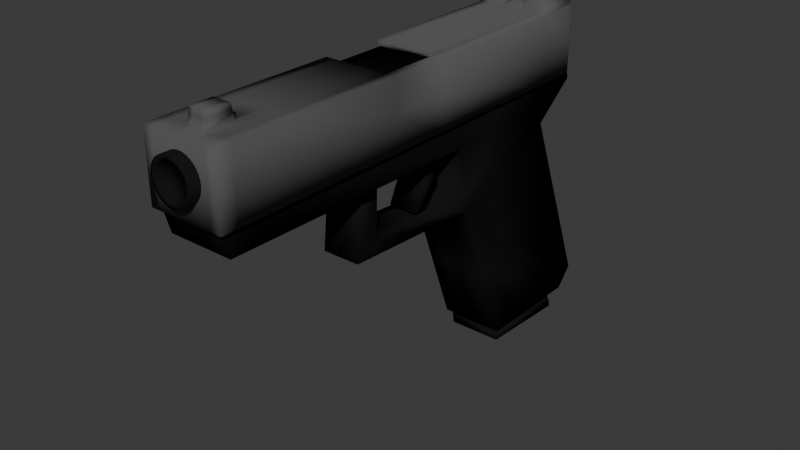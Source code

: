 # Source: plastic.blend  (saved by Blender 4.1.24; exported with 4.5.12 LTS)
import bpy
from mathutils import Matrix  # noqa: F401  (used for matrix-valued properties, if any)

bpy.ops.wm.read_factory_settings(use_empty=True)
scene = bpy.context.scene
scene.name = 'Scene'

# ---- collections
col_handgun = bpy.data.collections.new('Handgun'); scene.collection.children.link(col_handgun)

# ---- materials (node trees are filled in below, after node groups)
mat_handgun_material_1 = bpy.data.materials.new('Handgun Material 1')
mat_handgun_material_1.use_transparent_shadow = False
mat_handgun_material_1.diffuse_color = (0.01, 0.01, 0.01, 1.0)
mat_handgun_material_1.roughness = 0.5
mat_handgun_material_1.specular_intensity = 1.0
mat_handgun_material_1.metallic = 0.5
mat_handgun_material_2 = bpy.data.materials.new('Handgun Material 2')
mat_handgun_material_2.use_transparent_shadow = False
mat_handgun_material_2.diffuse_color = (0.1, 0.1, 0.1, 1.0)
mat_handgun_material_2.roughness = 0.5
mat_handgun_material_2.specular_intensity = 1.0
mat_handgun_material_2.metallic = 0.5
mat_handgun_material_3 = bpy.data.materials.new('Handgun Material 3')
mat_handgun_material_3.use_transparent_shadow = False
mat_handgun_material_3.roughness = 0.0
mat_handgun_material_3.specular_intensity = 0.0

# ---- material node trees

# ---- world
world_world = bpy.data.worlds.new('World'); scene.world = world_world
world_world.use_nodes = True; world_world.node_tree.nodes.clear()
_N = world_world.node_tree.nodes; _L = world_world.node_tree.links
n0 = _N.new('ShaderNodeOutputWorld'); n0.name = 'World Output'; n0.location = (300, 300)
n1 = _N.new('ShaderNodeBackground'); n1.name = 'Background'; n1.location = (10, 300)
n1.inputs[0].default_value = (0.05088, 0.05088, 0.05088, 1.0)
_L.new(n1.outputs[0], n0.inputs[0])
n0.is_active_output = True
world_world.color = (0.05088, 0.05088, 0.05088)
world_world.use_sun_shadow = False
world_world.sun_shadow_jitter_overblur = 0.0

# ---- meshes
me_cube = bpy.data.meshes.new('Cube')
me_cube.from_pydata([(0.2694, 1.466, 0.5474), (0.2694, 1.946, -1.209), (0.2694, 0.4906, 0.1259), (0.2694, 0.98, -1.2), (-0.2694, 1.466, 0.5474), (-0.2694, 1.946, -1.209), (-0.2694, 0.4906, 0.1259), (-0.2694, 0.98, -1.2), (0.2694, 2.094, -1.045), (-0.2694, 0.7432, -0.5608), (0.2694, 0.7432, -0.5608), (-0.2694, 2.094, -1.045), (0.2694, 0.3851, 0.679), (-0.2694, 0.3851, 0.679), (0.2694, 1.836, 0.8356), (-0.2694, 1.836, 0.8356), (-0.2694, 0.3773, 0.3012), (-0.2694, 1.592, 0.6447), (0.2694, 1.592, 0.6447), (0.2694, 0.4818, 0.3044), (0.1605, 0.2421, 0.05612), (-0.1605, 0.2421, 0.05612), (0.1605, 0.2174, 0.1809), (-0.1605, 0.2174, 0.1809), (0.1605, -0.6488, 0.1013), (-0.1605, -0.6488, 0.1013), (0.1605, -0.4413, 0.226), (-0.1605, -0.4413, 0.226), (0.1605, -0.5867, 0.7106), (-0.1605, -0.5867, 0.7106), (0.1605, -0.432, 0.714), (-0.1605, -0.432, 0.714), (0.2694, 0.2289, 1.423), (-0.2694, 0.2289, 1.423), (0.2694, 1.765, 1.41), (-0.2694, 1.765, 1.41), (-0.2694, 0.2543, 0.9911), (-0.2694, 1.792, 0.9948), (0.2694, 0.2543, 0.9911), (0.2694, 1.792, 0.9948), (0.2694, -1.895, 0.7083), (-0.2694, -1.895, 0.7083), (0.2694, -1.961, 1.42), (-0.2694, -1.961, 1.42), (-0.2694, -1.973, 0.9887), (0.2694, -1.973, 0.9887), (-0.2694, 1.284, -1.203), (0.2694, 0.7979, 0.2587), (-0.2694, 0.7979, 0.2587), (0.2694, 1.284, -1.203), (0.2694, 1.169, -0.7135), (-0.2694, 1.169, -0.7135), (0.2694, 0.8423, 0.7283), (-0.2694, 0.8423, 0.7283), (0.2694, 0.8315, 0.4116), (-0.2694, 0.76, 0.4095), (0.2694, 0.7777, 1.419), (-0.2694, 0.7777, 1.419), (0.2694, 0.8037, 0.9923), (-0.2694, 0.8037, 0.9923), (4.587e-11, 1.946, -1.209), (4.587e-11, 0.4906, 0.1259), (4.587e-11, 0.98, -1.2), (4.587e-11, 1.466, 0.5474), (4.587e-11, 2.094, -1.045), (4.587e-11, 0.7432, -0.5608), (4.587e-11, 0.3851, 0.679), (4.587e-11, 1.836, 0.8356), (4.587e-11, 0.4296, 0.3028), (4.587e-11, 1.592, 0.6447), (4.587e-11, 0.2421, 0.05612), (4.587e-11, 0.2174, 0.1809), (4.587e-11, -0.6488, 0.1013), (4.587e-11, -0.4413, 0.226), (4.587e-11, -0.5867, 0.7106), (4.587e-11, -0.432, 0.714), (0.2685, 0.2289, 1.423), (4.587e-11, 1.765, 1.41), (4.587e-11, 1.792, 0.9948), (4.587e-11, -1.895, 0.7083), (4.587e-11, -1.961, 1.42), (4.587e-11, -1.973, 0.9887), (0.2685, 0.7777, 1.419), (4.587e-11, 1.284, -1.203), (0.2685, 0.2543, 0.9911), (0.2685, 0.8037, 0.9923), (0.2694, -1.548, 0.9892), (0.2694, -1.46, 0.7027), (-0.2694, -1.46, 0.7027), (-0.2694, -1.548, 0.9892), (0.2694, -1.543, 1.421), (-0.2694, -1.543, 1.421), (4.587e-11, -1.543, 1.421), (4.587e-11, -1.46, 0.7027), (0.2694, -1.76, 0.989), (-0.2694, -1.678, 0.7055), (0.2694, -1.752, 1.42), (4.587e-11, -1.752, 1.42), (4.587e-11, -1.678, 0.7055), (0.2694, -1.678, 0.7055), (-0.2694, -1.76, 0.989), (-0.2694, -1.752, 1.42), (-0.1347, 1.946, -1.209), (-0.1347, 0.4906, 0.1259), (-0.1347, 0.7432, -0.5608), (-0.1347, 0.3851, 0.679), (-0.1347, 0.4034, 0.302), (-0.1347, 0.2421, 0.05612), (-0.1347, 0.2174, 0.1809), (-0.1347, -0.6488, 0.1013), (-0.1347, -0.4413, 0.226), (-0.1347, -0.5867, 0.7106), (-0.1347, -0.432, 0.714), (-0.1347, 0.2289, 1.423), (-0.1347, -1.895, 0.7083), (-0.1347, -1.961, 1.42), (-0.1347, -1.973, 0.9887), (-0.1347, 1.284, -1.203), (-0.1347, 0.98, -1.2), (-0.1347, 1.466, 0.5474), (-0.1347, 2.094, -1.045), (-0.1347, 1.836, 0.8356), (-0.1347, 1.592, 0.6447), (-0.1347, 1.765, 1.41), (-0.1347, 1.792, 0.9948), (-0.1347, 0.7777, 1.419), (-0.1347, -1.46, 0.7027), (-0.1347, -1.543, 1.421), (-0.1347, -1.678, 0.7055), (-0.1347, -1.752, 1.42)], [], [(55, 16, 13, 53), (104, 103, 6, 9), (51, 48, 4, 11), (83, 49, 3, 62), (50, 47, 2, 10), (64, 63, 0, 8), (60, 64, 8, 1), (49, 50, 10, 3), (46, 51, 11, 5), (118, 104, 9, 7), (85, 84, 38, 58), (54, 18, 14, 52), (122, 17, 15, 121), (68, 19, 12, 66), (2, 19, 22, 20), (119, 4, 17, 122), (47, 0, 18, 54), (48, 6, 16, 55), (23, 21, 25, 27), (106, 16, 23, 108), (61, 2, 20, 70), (16, 6, 21, 23), (27, 25, 29, 31), (70, 20, 24, 72), (108, 23, 27, 110), (20, 22, 26, 24), (74, 28, 30, 75), (72, 24, 28, 74), (110, 27, 31, 112), (24, 26, 30, 28), (32, 38, 84, 36, 33, 113, 76), (100, 95, 41, 44), (124, 37, 35, 123), (58, 39, 34, 56), (52, 14, 39, 58), (121, 15, 37, 124), (99, 94, 45, 40), (53, 13, 36, 59), (81, 45, 42, 80), (79, 40, 45, 81), (94, 96, 42, 45), (98, 99, 40, 79), (101, 100, 44, 43), (129, 101, 43, 115), (15, 53, 59, 37), (12, 52, 58, 38), (38, 58, 56, 32), (123, 35, 57, 125), (4, 48, 55, 17), (2, 47, 54, 19), (19, 54, 52, 12), (37, 59, 57, 35), (7, 9, 51, 46), (1, 8, 50, 49), (8, 0, 47, 50), (60, 1, 49, 83), (9, 6, 48, 51), (17, 55, 53, 15), (102, 60, 83, 117), (34, 77, 82, 56), (96, 97, 80, 42), (128, 98, 79, 114), (114, 79, 81, 116), (116, 81, 80, 115), (14, 67, 78, 39), (39, 78, 77, 34), (56, 82, 76, 32), (26, 73, 75, 30), (109, 72, 74, 111), (111, 74, 75, 112), (22, 71, 73, 26), (107, 70, 72, 109), (103, 61, 70, 107), (19, 68, 71, 22), (0, 63, 69, 18), (106, 68, 66, 105), (18, 69, 67, 14), (3, 10, 65, 62), (102, 120, 64, 60), (120, 119, 63, 64), (117, 83, 62, 118), (10, 2, 61, 65), (58, 56, 82, 125, 57, 59, 85), (59, 36, 84, 85), (84, 76, 82, 85), (105, 66, 93, 126), (32, 76, 92, 90), (113, 33, 91, 127), (33, 36, 89, 91), (66, 12, 87, 93), (38, 32, 90, 86), (12, 38, 86, 87), (36, 13, 88, 89), (126, 93, 98, 128), (90, 92, 97, 96), (127, 91, 101, 129), (91, 89, 100, 101), (93, 87, 99, 98), (86, 90, 96, 94), (87, 86, 94, 99), (89, 88, 95, 100), (92, 127, 129, 97), (88, 126, 128, 95), (76, 113, 127, 92), (13, 105, 126, 88), (46, 117, 118, 7), (11, 4, 119, 120), (5, 11, 120, 102), (16, 106, 105, 13), (6, 103, 107, 21), (21, 107, 109, 25), (29, 111, 112, 31), (25, 109, 111, 29), (44, 116, 115, 43), (41, 114, 116, 44), (95, 128, 114, 41), (5, 102, 117, 46), (77, 123, 125, 82), (97, 129, 115, 80), (67, 121, 124, 78), (78, 124, 123, 77), (73, 110, 112, 75), (71, 108, 110, 73), (68, 106, 108, 71), (63, 119, 122, 69), (69, 122, 121, 67), (62, 65, 104, 118), (65, 61, 103, 104)])
me_cube.polygons.foreach_set('use_smooth', [True] * 128)
_uv = me_cube.uv_layers.new(name='UVMap')
_uv.uv.foreach_set('vector', [0.625, 0.07878, 0.625, 0.0, 0.625, 0.0, 0.625, 0.07878, 0.5, 0.9375, 0.625, 0.9375, 0.625, 1.0, 0.5, 1.0, 0.5, 0.07878, 0.625, 0.07878, 0.625, 0.25, 0.5, 0.25, 0.25, 0.6712, 0.375, 0.6712, 0.375, 0.75, 0.25, 0.75, 0.5, 0.6712, 0.625, 0.6712, 0.625, 0.75, 0.5, 0.75, 0.5, 0.375, 0.625, 0.375, 0.625, 0.5, 0.5, 0.5, 0.375, 0.375, 0.5, 0.375, 0.5, 0.5, 0.375, 0.5, 0.375, 0.6712, 0.5, 0.6712, 0.5, 0.75, 0.375, 0.75, 0.375, 0.07878, 0.5, 0.07878, 0.5, 0.25, 0.375, 0.25, 0.375, 0.9375, 0.5, 0.9375, 0.5, 1.0, 0.375, 1.0, 0.625, 0.375, 0.3125, 0.375, 0.625, 0.75, 0.625, 0.6712, 0.625, 0.6712, 0.625, 0.5, 0.625, 0.5, 0.625, 0.6712, 0.625, 0.3125, 0.625, 0.25, 0.625, 0.25, 0.625, 0.3125, 0.625, 0.875, 0.625, 0.75, 0.625, 0.75, 0.625, 0.875, 0.625, 0.75, 0.625, 0.75, 0.625, 0.75, 0.625, 0.75, 0.625, 0.3125, 0.625, 0.25, 0.625, 0.25, 0.625, 0.3125, 0.625, 0.6712, 0.625, 0.5, 0.625, 0.5, 0.625, 0.6712, 0.625, 0.07878, 0.625, 0.0, 0.625, 0.0, 0.625, 0.07878, 0.625, 0.0, 0.625, 0.0, 0.625, 0.0, 0.625, 0.0, 0.625, 0.9375, 0.625, 1.0, 0.625, 1.0, 0.625, 0.9375, 0.625, 0.875, 0.625, 0.75, 0.625, 0.75, 0.625, 0.875, 0.625, 0.0, 0.625, 0.0, 0.625, 0.0, 0.625, 0.0, 0.625, 0.0, 0.625, 0.0, 0.625, 0.0, 0.625, 0.0, 0.625, 0.875, 0.625, 0.75, 0.625, 0.75, 0.625, 0.875, 0.625, 0.9375, 0.625, 1.0, 0.625, 1.0, 0.625, 0.9375, 0.625, 0.75, 0.625, 0.75, 0.625, 0.75, 0.625, 0.75, 0.625, 0.875, 0.625, 0.75, 0.625, 0.75, 0.625, 0.875, 0.625, 0.875, 0.625, 0.75, 0.625, 0.75, 0.625, 0.875, 0.625, 0.9375, 0.625, 1.0, 0.625, 1.0, 0.625, 0.9375, 0.625, 0.75, 0.625, 0.75, 0.625, 0.75, 0.625, 0.75, 0.0, 0.0, 0.0, 0.0, 0.0, 0.0, 0.0, 0.0, 0.0, 0.0, 0.0, 0.0, 0.0, 0.0, 0.625, 0.0, 0.625, 0.0, 0.625, 0.0, 0.625, 0.0, 0.625, 0.3125, 0.625, 0.25, 0.625, 0.25, 0.625, 0.3125, 0.625, 0.6712, 0.625, 0.5, 0.625, 0.5, 0.625, 0.6712, 0.625, 0.6712, 0.625, 0.5, 0.625, 0.5, 0.625, 0.6712, 0.625, 0.3125, 0.625, 0.25, 0.625, 0.25, 0.625, 0.3125, 0.625, 0.75, 0.625, 0.75, 0.625, 0.75, 0.625, 0.75, 0.625, 0.07878, 0.625, 0.0, 0.625, 0.0, 0.625, 0.07878, 0.625, 0.875, 0.625, 0.75, 0.625, 0.75, 0.625, 0.875, 0.625, 0.875, 0.625, 0.75, 0.625, 0.75, 0.625, 0.875, 0.625, 0.75, 0.625, 0.75, 0.625, 0.75, 0.625, 0.75, 0.625, 0.875, 0.625, 0.75, 0.625, 0.75, 0.625, 0.875, 0.625, 0.0, 0.625, 0.0, 0.625, 0.0, 0.625, 0.0, 0.8125, 0.75, 0.875, 0.75, 0.875, 0.75, 0.8125, 0.75, 0.625, 0.25, 0.625, 0.07878, 0.625, 0.07878, 0.625, 0.25, 0.625, 0.75, 0.625, 0.6712, 0.625, 0.6712, 0.625, 0.75, 0.625, 0.75, 0.625, 0.6712, 0.625, 0.6712, 0.625, 0.75, 0.8125, 0.5, 0.875, 0.5, 0.875, 0.6712, 0.8125, 0.6712, 0.625, 0.25, 0.625, 0.07878, 0.625, 0.07878, 0.625, 0.25, 0.625, 0.75, 0.625, 0.6712, 0.625, 0.6712, 0.625, 0.75, 0.625, 0.75, 0.625, 0.6712, 0.625, 0.6712, 0.625, 0.75, 0.625, 0.25, 0.625, 0.07878, 0.625, 0.07878, 0.625, 0.25, 0.375, 0.0, 0.5, 0.0, 0.5, 0.07878, 0.375, 0.07878, 0.375, 0.5, 0.5, 0.5, 0.5, 0.6712, 0.375, 0.6712, 0.5, 0.5, 0.625, 0.5, 0.625, 0.6712, 0.5, 0.6712, 0.25, 0.5, 0.375, 0.5, 0.375, 0.6712, 0.25, 0.6712, 0.5, 0.0, 0.625, 0.0, 0.625, 0.07878, 0.5, 0.07878, 0.625, 0.25, 0.625, 0.07878, 0.625, 0.07878, 0.625, 0.25, 0.1875, 0.5, 0.25, 0.5, 0.25, 0.6712, 0.1875, 0.6712, 0.625, 0.5, 0.75, 0.5, 0.75, 0.6712, 0.625, 0.6712, 0.625, 0.75, 0.75, 0.75, 0.75, 0.75, 0.625, 0.75, 0.625, 0.9375, 0.625, 0.875, 0.625, 0.875, 0.625, 0.9375, 0.625, 0.9375, 0.625, 0.875, 0.625, 0.875, 0.625, 0.9375, 0.625, 0.9375, 0.625, 0.875, 0.625, 0.875, 0.625, 0.9375, 0.625, 0.5, 0.625, 0.375, 0.625, 0.375, 0.625, 0.5, 0.625, 0.5, 0.625, 0.375, 0.625, 0.375, 0.625, 0.5, 0.625, 0.6712, 0.75, 0.6712, 0.75, 0.75, 0.625, 0.75, 0.625, 0.75, 0.625, 0.875, 0.625, 0.875, 0.625, 0.75, 0.625, 0.9375, 0.625, 0.875, 0.625, 0.875, 0.625, 0.9375, 0.625, 0.9375, 0.625, 0.875, 0.625, 0.875, 0.625, 0.9375, 0.625, 0.75, 0.625, 0.875, 0.625, 0.875, 0.625, 0.75, 0.625, 0.9375, 0.625, 0.875, 0.625, 0.875, 0.625, 0.9375, 0.625, 0.9375, 0.625, 0.875, 0.625, 0.875, 0.625, 0.9375, 0.625, 0.75, 0.625, 0.875, 0.625, 0.875, 0.625, 0.75, 0.625, 0.5, 0.625, 0.375, 0.625, 0.375, 0.625, 0.5, 0.625, 0.9375, 0.625, 0.875, 0.625, 0.875, 0.625, 0.9375, 0.625, 0.5, 0.625, 0.375, 0.625, 0.375, 0.625, 0.5, 0.375, 0.75, 0.5, 0.75, 0.5, 0.875, 0.375, 0.875, 0.375, 0.3125, 0.5, 0.3125, 0.5, 0.375, 0.375, 0.375, 0.5, 0.3125, 0.625, 0.3125, 0.625, 0.375, 0.5, 0.375, 0.1875, 0.6712, 0.25, 0.6712, 0.25, 0.75, 0.1875, 0.75, 0.5, 0.75, 0.625, 0.75, 0.625, 0.875, 0.5, 0.875, 0.0, 0.0, 0.0, 0.0, 0.0, 0.0, 0.0, 0.0, 0.0, 0.0, 0.0, 0.0, 0.0, 0.0, 0.625, 0.07878, 0.0, 0.0, 0.3125, 0.375, 0.625, 0.375, 0.3125, 0.375, 0.75, 0.75, 0.75, 0.6712, 0.625, 0.375, 0.625, 0.9375, 0.625, 0.875, 0.625, 0.875, 0.625, 0.9375, 0.625, 0.75, 0.75, 0.75, 0.75, 0.75, 0.625, 0.75, 0.8125, 0.75, 0.875, 0.75, 0.875, 0.75, 0.8125, 0.75, 0.625, 0.0, 0.625, 0.0, 0.625, 0.0, 0.625, 0.0, 0.625, 0.875, 0.625, 0.75, 0.625, 0.75, 0.625, 0.875, 0.625, 0.75, 0.625, 0.75, 0.625, 0.75, 0.625, 0.75, 0.625, 0.75, 0.625, 0.75, 0.625, 0.75, 0.625, 0.75, 0.625, 0.0, 0.625, 0.0, 0.625, 0.0, 0.625, 0.0, 0.625, 0.9375, 0.625, 0.875, 0.625, 0.875, 0.625, 0.9375, 0.625, 0.75, 0.75, 0.75, 0.75, 0.75, 0.625, 0.75, 0.8125, 0.75, 0.875, 0.75, 0.875, 0.75, 0.8125, 0.75, 0.625, 0.0, 0.625, 0.0, 0.625, 0.0, 0.625, 0.0, 0.625, 0.875, 0.625, 0.75, 0.625, 0.75, 0.625, 0.875, 0.625, 0.75, 0.625, 0.75, 0.625, 0.75, 0.625, 0.75, 0.625, 0.75, 0.625, 0.75, 0.625, 0.75, 0.625, 0.75, 0.625, 0.0, 0.625, 0.0, 0.625, 0.0, 0.625, 0.0, 0.75, 0.75, 0.8125, 0.75, 0.8125, 0.75, 0.75, 0.75, 0.625, 1.0, 0.625, 0.9375, 0.625, 0.9375, 0.625, 1.0, 0.75, 0.75, 0.8125, 0.75, 0.8125, 0.75, 0.75, 0.75, 0.625, 1.0, 0.625, 0.9375, 0.625, 0.9375, 0.625, 1.0, 0.125, 0.6712, 0.1875, 0.6712, 0.1875, 0.75, 0.125, 0.75, 0.5, 0.25, 0.625, 0.25, 0.625, 0.3125, 0.5, 0.3125, 0.375, 0.25, 0.5, 0.25, 0.5, 0.3125, 0.375, 0.3125, 0.625, 1.0, 0.625, 0.9375, 0.625, 0.9375, 0.625, 1.0, 0.625, 1.0, 0.625, 0.9375, 0.625, 0.9375, 0.625, 1.0, 0.625, 1.0, 0.625, 0.9375, 0.625, 0.9375, 0.625, 1.0, 0.625, 1.0, 0.625, 0.9375, 0.625, 0.9375, 0.625, 1.0, 0.625, 1.0, 0.625, 0.9375, 0.625, 0.9375, 0.625, 1.0, 0.625, 1.0, 0.625, 0.9375, 0.625, 0.9375, 0.625, 1.0, 0.625, 1.0, 0.625, 0.9375, 0.625, 0.9375, 0.625, 1.0, 0.625, 1.0, 0.625, 0.9375, 0.625, 0.9375, 0.625, 1.0, 0.125, 0.5, 0.1875, 0.5, 0.1875, 0.6712, 0.125, 0.6712, 0.75, 0.5, 0.8125, 0.5, 0.8125, 0.6712, 0.75, 0.6712, 0.75, 0.75, 0.8125, 0.75, 0.8125, 0.75, 0.75, 0.75, 0.625, 0.375, 0.625, 0.3125, 0.625, 0.3125, 0.625, 0.375, 0.625, 0.375, 0.625, 0.3125, 0.625, 0.3125, 0.625, 0.375, 0.625, 0.875, 0.625, 0.9375, 0.625, 0.9375, 0.625, 0.875, 0.625, 0.875, 0.625, 0.9375, 0.625, 0.9375, 0.625, 0.875, 0.625, 0.875, 0.625, 0.9375, 0.625, 0.9375, 0.625, 0.875, 0.625, 0.375, 0.625, 0.3125, 0.625, 0.3125, 0.625, 0.375, 0.625, 0.375, 0.625, 0.3125, 0.625, 0.3125, 0.625, 0.375, 0.375, 0.875, 0.5, 0.875, 0.5, 0.9375, 0.375, 0.9375, 0.5, 0.875, 0.625, 0.875, 0.625, 0.9375, 0.5, 0.9375])
me_cube.materials.append(mat_handgun_material_1)
me_cube.use_mirror_vertex_groups = False
me_cube.update()
me_cube_001 = bpy.data.meshes.new('Cube.001')
me_cube_001.from_pydata([(-0.1258, 0.04307, 0.2258), (-0.1258, 0.1388, 0.6931), (-0.1258, 0.1622, 0.2436), (-0.1258, 0.3301, 0.6931), (0.1258, 0.04307, 0.2258), (0.1258, 0.1388, 0.6931), (0.1258, 0.1622, 0.2436), (0.1258, 0.3301, 0.6931), (-0.1258, 0.1402, 0.4298), (-0.1258, 0.2967, 0.4222), (0.1258, 0.2967, 0.4222), (0.1258, 0.1402, 0.4298)], [], [(8, 1, 3, 9), (9, 3, 7, 10), (10, 7, 5, 11), (11, 5, 1, 8), (2, 6, 4, 0), (7, 3, 1, 5), (4, 11, 8, 0), (6, 10, 11, 4), (2, 9, 10, 6), (0, 8, 9, 2)])
me_cube_001.polygons.foreach_set('use_smooth', [True] * 10)
_uv = me_cube_001.uv_layers.new(name='UVMap')
_uv.uv.foreach_set('vector', [0.5, 0.0, 0.625, 0.0, 0.625, 0.25, 0.5, 0.25, 0.5, 0.25, 0.625, 0.25, 0.625, 0.5, 0.5, 0.5, 0.5, 0.5, 0.625, 0.5, 0.625, 0.75, 0.5, 0.75, 0.5, 0.75, 0.625, 0.75, 0.625, 1.0, 0.5, 1.0, 0.125, 0.5, 0.375, 0.5, 0.375, 0.75, 0.125, 0.75, 0.625, 0.5, 0.875, 0.5, 0.875, 0.75, 0.625, 0.75, 0.375, 0.75, 0.5, 0.75, 0.5, 1.0, 0.375, 1.0, 0.375, 0.5, 0.5, 0.5, 0.5, 0.75, 0.375, 0.75, 0.375, 0.25, 0.5, 0.25, 0.5, 0.5, 0.375, 0.5, 0.375, 0.0, 0.5, 0.0, 0.5, 0.25, 0.375, 0.25])
me_cube_001.materials.append(mat_handgun_material_1)
me_cube_001.update()
me_cube_002 = bpy.data.meshes.new('Cube.002')
me_cube_002.from_pydata([(-0.3117, -1.992, 0.912), (-0.3117, -1.992, 1.467), (-0.3117, 1.751, 0.912), (-0.3117, 1.751, 1.467), (0.3117, -1.992, 0.912), (0.3117, -1.992, 1.467), (0.3117, 1.751, 0.912), (0.3117, 1.751, 1.467), (0.0, 1.751, 1.467), (0.0, -1.992, 0.912), (0.0, -1.992, 1.467), (-0.3117, -0.4084, 0.912), (-0.3117, -0.4084, 1.467), (0.3117, -0.4084, 0.912), (0.3117, -0.4084, 1.467), (0.0, -0.4084, 1.467), (-0.3117, 1.388, 1.467), (0.3117, 1.388, 0.912), (-0.3117, 1.388, 0.912), (0.3117, 1.388, 1.467), (0.0, 1.388, 1.467), (-0.3117, 1.747, 1.467), (0.3117, 1.747, 0.912), (-0.3117, 1.747, 0.912), (0.3117, 1.747, 1.467), (0.0, 1.747, 1.467), (0.1559, 1.751, 1.467), (0.1559, -1.992, 0.912), (0.2694, 0.2289, 1.423), (-0.2694, 0.2289, 1.423), (0.1559, -1.992, 1.467), (0.1559, -0.4084, 1.467), (-0.2694, 0.2543, 0.9911), (0.1559, 1.388, 1.467), (0.2694, 0.2543, 0.9911), (0.1559, 1.747, 1.467), (-0.1559, -1.992, 1.467), (0.2694, -1.961, 1.42), (-0.1559, 1.751, 1.467), (-0.2694, -1.961, 1.42), (-0.1559, -1.992, 0.912), (-0.2694, -1.973, 0.9887), (0.2694, -1.973, 0.9887), (-0.1559, -0.4084, 1.467), (-0.1559, 1.388, 1.467), (-0.1559, 1.747, 1.467), (0.07793, -1.992, 1.467), (0.07793, 1.751, 1.467), (0.2694, 0.7777, 1.419), (0.07793, -1.992, 0.912), (-0.2694, 0.7777, 1.419), (0.07793, -0.4084, 1.467), (0.2694, 0.8037, 0.9923), (0.07793, 1.388, 1.467), (0.07793, 1.747, 1.467), (-0.2694, 0.8037, 0.9923), (-0.07793, 1.751, 1.467), (-0.07793, -1.992, 0.912), (-0.07793, -0.4084, 1.467), (-0.07793, 1.388, 1.467), (-0.07793, 1.747, 1.467), (-0.07793, -1.992, 1.467), (0.2338, 1.751, 1.467), (0.2338, -1.992, 0.912), (0.2338, -0.4084, 1.467), (0.2338, 1.388, 1.467), (0.2338, 1.747, 1.467), (0.2338, -1.992, 1.467), (4.587e-11, 0.2289, 1.423), (4.587e-11, -1.961, 1.42), (-0.2338, -1.992, 1.467), (4.587e-11, -1.973, 0.9887), (4.587e-11, 0.7777, 1.419), (4.587e-11, 0.2543, 0.9911), (-0.2338, 1.751, 1.467), (4.587e-11, 0.8037, 0.9923), (0.2694, -1.548, 0.9892), (-0.2338, -1.992, 0.912), (-0.2338, -0.4084, 1.467), (-0.2338, 1.388, 1.467), (-0.2694, -1.548, 0.9892), (-0.2338, 1.747, 1.467), (0.2694, -1.543, 1.421), (0.2952, 1.747, 1.5), (-0.2694, -1.543, 1.421), (0.2952, 1.388, 1.5), (0.2338, 1.429, 1.588), (4.587e-11, -1.543, 1.421), (-0.2952, 1.388, 1.5), (-0.2952, 1.747, 1.5), (0.2694, -1.76, 0.989), (0.2338, 1.707, 1.588), (0.2694, -1.752, 1.42), (0.07793, 1.429, 1.588), (4.587e-11, -1.752, 1.42), (0.1559, 1.429, 1.588), (0.07793, 1.707, 1.588), (0.1559, 1.707, 1.588), (-0.2338, 1.429, 1.588), (-0.2694, -1.76, 0.989), (-0.2694, -1.752, 1.42), (-0.1559, 1.429, 1.588), (-0.2338, 1.707, 1.588), (-0.1559, 1.707, 1.588), (-0.07793, 1.429, 1.588), (-0.07793, 1.707, 1.588), (0.0, 1.735, 1.507), (0.0, 1.403, 1.507), (-0.07793, 1.403, 1.507), (-0.07793, 1.735, 1.507), (0.07793, 1.403, 1.507), (0.07793, 1.735, 1.507), (-0.3117, -1.377, 0.912), (-0.1347, 0.2289, 1.423), (0.3117, -1.377, 1.467), (0.0, -1.377, 1.467), (-0.1347, -1.961, 1.42), (-0.3117, -1.377, 1.467), (-0.1347, -1.973, 0.9887), (0.3117, -1.377, 0.912), (0.1559, -1.377, 1.467), (-0.1559, -1.377, 1.467), (0.07793, -1.377, 1.467), (-0.07793, -1.377, 1.467), (-0.1347, 0.7777, 1.419), (0.2338, -1.377, 1.467), (-0.1347, -1.543, 1.421), (-0.2338, -1.377, 1.467), (-0.1347, -1.752, 1.42), (-0.3117, -1.847, 0.912), (0.3117, -1.847, 1.467), (0.0, -1.847, 1.467), (0.1559, -1.847, 1.467), (-0.1559, -1.847, 1.467), (0.07793, -1.847, 1.467), (-0.07793, -1.847, 1.467), (0.2338, -1.847, 1.467), (-0.2338, -1.847, 1.467), (-0.3117, -1.847, 1.467), (0.3117, -1.847, 0.912), (-0.3117, -1.612, 1.467), (0.3117, -1.612, 0.912), (-0.3117, -1.612, 0.912), (0.3117, -1.612, 1.467), (0.0, -1.612, 1.467), (0.1559, -1.612, 1.467), (-0.1559, -1.612, 1.467), (0.07793, -1.612, 1.467), (-0.07793, -1.612, 1.467), (0.2338, -1.612, 1.467), (-0.2338, -1.612, 1.467), (0.0001456, -1.636, 1.587), (0.0, -1.824, 1.587), (0.07793, -1.636, 1.587), (0.07793, -1.824, 1.587), (-0.07793, -1.636, 1.587), (-0.07793, -1.824, 1.587), (-0.3117, 0.1134, 0.912), (0.3117, 0.1134, 1.467), (0.0, 0.1134, 1.467), (-0.3117, 0.1134, 1.467), (0.3117, 0.1134, 0.912), (0.1559, 0.1134, 1.467), (-0.1559, 0.1134, 1.467), (0.07793, 0.1134, 1.467), (-0.07793, 0.1134, 1.467), (0.2338, 0.1134, 1.467), (-0.2338, 0.1134, 1.467), (-0.3117, -1.992, 1.189), (-0.3117, 1.751, 1.189), (0.3117, 1.751, 1.189), (0.3117, -1.992, 1.189), (0.0, -1.992, 1.189), (0.3117, -0.4084, 1.189), (-0.3117, -0.4084, 1.189), (0.3117, 1.388, 1.189), (-0.3117, 1.388, 1.189), (0.3117, 1.747, 1.189), (-0.3117, 1.747, 1.189), (0.1559, -1.992, 1.189), (-0.1559, -1.992, 1.189), (0.07793, -1.992, 1.189), (-0.07793, -1.992, 1.189), (0.2338, -1.992, 1.189), (-0.2338, -1.992, 1.189), (-0.3117, -1.377, 1.189), (0.3117, -1.377, 1.189), (-0.3117, -1.847, 1.189), (0.3117, -1.847, 1.189), (0.3117, -1.612, 1.189), (-0.3117, -1.612, 1.189), (-0.3117, 0.1134, 1.189), (0.3117, 0.1134, 1.189), (-0.03897, 1.751, 1.467), (-0.03897, -1.992, 0.912), (-0.03897, -0.4084, 1.467), (-0.03897, 1.388, 1.467), (-0.03897, 1.747, 1.467), (-0.03897, -1.992, 1.467), (-0.03897, 1.403, 1.507), (-0.03897, 1.735, 1.507), (-0.03897, -1.377, 1.467), (-0.03897, -1.847, 1.467), (-0.03897, -1.612, 1.467), (-0.03897, -1.824, 1.587), (-0.03917, -1.636, 1.587), (-0.03897, 0.1134, 1.467), (-0.03897, -1.992, 1.189), (0.03897, -1.992, 1.467), (0.03897, 1.751, 1.467), (0.03897, -1.992, 0.912), (0.03897, 1.388, 1.467), (0.03897, 1.747, 1.467), (0.03897, 1.403, 1.507), (0.03897, 1.735, 1.507), (0.03897, -1.377, 1.467), (0.03897, -1.847, 1.467), (0.03897, -1.612, 1.467), (0.03897, -1.824, 1.587), (0.03897, -1.636, 1.587), (0.03897, -1.992, 1.189), (0.2338, 1.751, 1.41), (0.2694, 1.751, 1.41), (0.2694, 1.751, 1.189), (0.2694, -1.847, 0.912), (0.2694, -1.951, 0.912), (0.2338, -1.951, 0.912), (0.0, -1.951, 0.912), (-0.03897, -1.951, 0.912), (-0.03897, 1.751, 1.41), (0.0, 1.751, 1.41), (0.2694, 0.1134, 0.912), (0.2694, -0.4084, 0.912), (0.2694, 1.747, 0.912), (0.2694, 1.388, 0.912), (0.2694, 1.751, 0.912), (0.1559, -1.951, 0.912), (0.07793, -1.951, 0.912), (0.07793, 1.751, 1.41), (0.1559, 1.751, 1.41), (-0.2338, 1.751, 1.41), (-0.1559, 1.751, 1.41), (-0.1559, -1.951, 0.912), (-0.2338, -1.951, 0.912), (0.03897, 1.751, 1.41), (0.03897, -1.951, 0.912), (0.2694, -0.4084, 1.189), (0.2694, 0.1134, 1.189), (-0.1347, 1.751, 1.41), (-0.07793, 1.751, 1.41), (-0.07793, -1.951, 0.912), (-0.1347, -1.951, 0.912), (-0.2694, -1.847, 0.912), (-0.2694, -1.951, 0.912), (-0.2694, 1.751, 1.41), (-0.2694, 1.751, 1.189), (-0.2694, 0.1134, 0.912), (-0.2694, -0.4084, 0.912), (-0.2694, 1.747, 0.912), (-0.2694, 1.388, 0.912), (-0.2694, 1.751, 0.912), (-0.2694, 0.1134, 1.422), (-0.2694, 0.1134, 1.189), (0.2694, 0.1134, 1.422), (-0.1347, 0.1134, 1.422), (4.587e-11, 0.1134, 1.422), (0.0, 0.1134, 1.422), (-0.2694, -1.377, 0.912), (0.2694, -1.377, 0.912), (-0.2694, -1.738, 0.912), (-0.2694, -1.612, 0.912), (0.2694, -1.612, 0.912), (0.2694, -1.738, 0.912), (0.2694, -1.524, 0.912), (-0.2694, -1.524, 0.912), (-0.2694, 0.8155, 0.912), (-0.2694, 0.2875, 0.912), (0.2694, -0.4084, 1.422), (-0.2694, -0.4084, 1.422), (-0.2694, -0.4084, 1.189), (-0.1347, -0.4084, 1.422), (4.587e-11, -0.4084, 1.422), (0.0, -0.4084, 1.422), (0.2694, 0.8155, 0.912), (0.2694, 0.2875, 0.912), (-0.2694, 1.751, 0.9947), (0.2694, 1.751, 0.9947), (4.587e-11, -1.951, 0.912), (4.587e-11, 1.751, 1.41), (-0.03897, -1.624, 1.522), (0.03897, -1.624, 1.522), (-0.03897, -1.836, 1.521), (0.03897, -1.836, 1.521), (0.0, -1.836, 1.521), (0.07793, -1.624, 1.521), (-0.07793, -1.624, 1.521), (0.07793, -1.836, 1.521), (-0.07793, -1.836, 1.521), (0.0, -1.624, 1.522), (0.0001456, -1.632, 1.558), (0.0, -1.616, 1.494), (-0.02658, -1.616, 1.494), (0.02658, -1.616, 1.494), (-0.02658, -1.624, 1.522), (-0.02667, -1.632, 1.558), (0.02658, -1.624, 1.522), (0.02658, -1.632, 1.558), (-0.03907, -1.63, 1.547), (0.03897, -1.63, 1.547), (-0.03897, -1.83, 1.547), (0.03897, -1.83, 1.547), (0.0, -1.83, 1.547), (0.07793, -1.63, 1.547), (-0.07793, -1.63, 1.547), (0.07793, -1.83, 1.547), (-0.07793, -1.83, 1.547), (7.282e-05, -1.628, 1.533), (-0.02663, -1.628, 1.533), (0.02658, -1.628, 1.533)], [], [(178, 21, 3, 169), (221, 62, 7, 170, 223, 222), (188, 130, 5, 171), (184, 70, 1, 168), (139, 4, 63, 226, 225, 224), (137, 138, 1, 70), (216, 131, 10, 208), (9, 194, 228, 227), (220, 208, 10, 172), (229, 193, 8, 230), (9, 172, 207, 194), (161, 13, 232, 231), (192, 158, 14, 173), (185, 117, 12, 174), (177, 24, 19, 175), (22, 17, 234, 233), (21, 16, 88, 89), (197, 60, 109, 200), (191, 160, 16, 176), (209, 8, 25, 212), (74, 3, 21, 81), (6, 22, 233, 235), (170, 7, 24, 177), (176, 16, 21, 178), (62, 26, 35, 66), (66, 35, 97, 91), (64, 166, 263, 277), (183, 67, 30, 179), (136, 132, 30, 67), (27, 49, 237, 236), (238, 47, 26, 239), (56, 38, 45, 60), (24, 66, 91, 83), (240, 74, 38, 241), (40, 77, 243, 242), (135, 133, 36, 61), (182, 61, 36, 180), (244, 209, 47, 238), (49, 210, 245, 237), (26, 47, 54, 35), (33, 65, 86, 95), (277, 246, 279, 278), (179, 30, 46, 181), (132, 134, 46, 30), (207, 198, 61, 182), (202, 135, 61, 198), (173, 192, 247, 246), (60, 59, 108, 109), (193, 56, 60, 197), (38, 56, 249, 248, 241), (57, 40, 242, 251, 250), (130, 136, 67, 5), (171, 5, 67, 183), (158, 166, 64, 14), (19, 24, 83, 85), (7, 62, 66, 24), (63, 27, 236, 226), (239, 26, 62, 221), (243, 77, 0, 129, 252, 253), (169, 3, 74, 240, 254, 255), (11, 157, 256, 257), (259, 18, 23, 258), (258, 23, 2, 260), (38, 74, 81, 45), (35, 54, 96, 97), (192, 158, 166, 162, 164, 159, 206, 165, 163, 167, 160, 191, 262, 261, 264, 266, 265, 263, 247), (133, 137, 70, 36), (180, 36, 70, 184), (102, 89, 88, 98), (91, 97, 95, 86), (105, 103, 101, 104), (97, 96, 93, 95), (83, 91, 86, 85), (103, 102, 98, 101), (79, 44, 101, 98), (44, 59, 104, 101), (54, 53, 93, 96), (16, 79, 98, 88), (60, 45, 103, 105), (81, 21, 89, 102), (59, 60, 105, 104), (45, 81, 102, 103), (53, 33, 95, 93), (65, 19, 85, 86), (214, 106, 107, 213), (200, 109, 108, 199), (212, 25, 106, 214), (53, 54, 111, 110), (196, 20, 107, 199), (211, 53, 110, 213), (43, 78, 127, 121), (267, 112, 11, 257), (14, 64, 125, 114), (195, 58, 123, 201), (31, 51, 122, 120), (58, 43, 121, 123), (64, 31, 120, 125), (190, 140, 117, 185), (122, 51, 15, 115, 215), (78, 12, 117, 127), (13, 119, 268, 232), (173, 14, 114, 186), (168, 1, 138, 187), (146, 150, 137, 133), (129, 142, 270, 269, 252), (143, 149, 136, 130), (313, 315, 156, 155), (145, 147, 134, 132), (148, 146, 133, 135), (149, 145, 132, 136), (307, 313, 155, 205), (150, 140, 138, 137), (141, 139, 224, 272, 271), (189, 143, 130, 188), (186, 114, 143, 189), (119, 141, 271, 273, 268), (127, 117, 140, 150), (215, 115, 144, 217), (125, 120, 145, 149), (123, 121, 146, 148), (120, 122, 147, 145), (201, 123, 148, 203), (114, 125, 149, 143), (142, 112, 267, 274, 270), (121, 127, 150, 146), (187, 138, 140, 190), (205, 155, 156, 204), (219, 151, 152, 218), (310, 314, 154, 218), (308, 290, 305, 318), (309, 311, 152, 204), (314, 312, 153, 154), (44, 79, 167, 163), (157, 18, 259, 275, 276, 256), (19, 65, 166, 158), (196, 59, 165, 206), (33, 53, 164, 162), (59, 44, 163, 165), (65, 33, 162, 166), (174, 12, 78, 43, 58, 195, 15, 51, 31, 64, 14, 173, 246, 277, 281, 282, 280, 278, 279), (175, 19, 158, 192), (17, 161, 231, 284, 283, 234), (79, 16, 160, 167), (211, 20, 159, 164, 53), (17, 175, 192, 161), (11, 174, 191, 157), (129, 187, 190, 142), (119, 186, 189, 141), (141, 189, 188, 139), (0, 168, 187, 129), (13, 173, 186, 119), (142, 190, 185, 112), (40, 180, 184, 77), (2, 169, 255, 285, 260), (4, 171, 183, 63), (194, 207, 182, 57), (27, 179, 181, 49), (57, 182, 180, 40), (63, 183, 179, 27), (18, 176, 178, 23), (6, 170, 177, 22), (157, 191, 176, 18), (22, 177, 175, 17), (112, 185, 174, 11), (161, 192, 173, 13), (210, 220, 172, 9), (77, 184, 168, 0), (139, 188, 171, 4), (223, 170, 6, 235, 286), (23, 178, 169, 2), (20, 196, 206, 159), (315, 309, 204, 156), (151, 205, 204, 152), (115, 201, 203, 144), (217, 144, 300, 302), (15, 195, 201, 115), (59, 196, 199, 108), (106, 200, 199, 107), (8, 193, 197, 25), (131, 202, 198, 10), (172, 10, 198, 207), (25, 197, 200, 106), (249, 56, 193, 229), (194, 57, 250, 228), (262, 191, 174, 279), (262, 247, 263, 261), (49, 181, 220, 210), (312, 308, 219, 153), (311, 310, 218, 152), (153, 219, 218, 154), (122, 215, 217, 147), (20, 211, 213, 107), (54, 212, 214, 111), (111, 214, 213, 110), (210, 9, 227, 287, 245), (8, 209, 244, 288, 230), (47, 209, 212, 54), (181, 46, 208, 220), (134, 216, 208, 46), (75, 52, 34, 73), (34, 28, 68, 113, 29, 32, 73), (269, 99, 41, 253, 252), (52, 48, 222, 223, 286), (233, 234, 283, 52, 286, 235), (42, 90, 272, 224, 225), (275, 55, 32, 276), (71, 69, 37, 42), (287, 71, 42, 225, 226, 236, 237, 245), (90, 42, 37, 92), (100, 39, 41, 99), (128, 116, 39, 100), (55, 275, 259, 258, 260, 285), (34, 52, 283, 284), (34, 52, 48, 28), (124, 50, 254, 240, 241, 248), (254, 50, 55, 285, 255), (48, 72, 288, 244, 238, 239, 221, 222), (92, 37, 69, 94), (251, 118, 71, 287, 227, 228, 250), (118, 116, 69, 71), (48, 72, 68, 28), (48, 52, 75, 55, 50, 124, 72), (55, 75, 73, 32), (73, 68, 72, 75), (265, 68, 28, 263), (82, 87, 281, 277), (246, 247, 262, 279), (29, 113, 264, 261), (126, 84, 278, 280), (84, 80, 32, 29, 261, 262, 279, 278), (28, 34, 76, 82, 277, 246, 247, 263), (246, 277, 263, 247), (76, 34, 284, 231, 232, 268, 273), (32, 80, 274, 267, 257, 256, 276), (82, 92, 94, 87), (126, 128, 100, 84), (84, 100, 99, 80), (76, 90, 92, 82), (90, 76, 273, 271, 272), (274, 80, 99, 269, 270), (87, 94, 128, 126), (264, 113, 68, 265, 266), (87, 126, 280, 282, 281), (266, 265, 281, 282), (41, 39, 116, 118), (253, 41, 118, 251, 242, 243), (72, 124, 248, 249, 229, 230, 288), (94, 69, 116, 128), (131, 216, 292, 293), (147, 217, 290, 294), (205, 151, 299, 304), (135, 202, 291, 297), (134, 147, 294, 296), (202, 131, 293, 291), (290, 217, 302, 305), (216, 134, 296, 292), (203, 148, 295, 289), (148, 135, 297, 295), (318, 316, 299, 306), (316, 317, 304, 299), (300, 301, 303, 298), (302, 300, 298, 305), (144, 203, 301, 300), (203, 289, 303, 301), (151, 219, 306, 299), (307, 205, 304, 317), (289, 307, 317, 303), (298, 303, 317, 316), (305, 298, 316, 318), (293, 292, 310, 311), (294, 290, 308, 312), (297, 291, 309, 315), (296, 294, 312, 314), (291, 293, 311, 309), (219, 308, 318, 306), (292, 296, 314, 310), (289, 295, 313, 307), (295, 297, 315, 313)])
me_cube_002.polygons.foreach_set('use_smooth', [True] * 278)
me_cube_002.polygons.foreach_set('material_index', [0, 0, 0, 0, 0, 0, 0, 0, 0, 1, 0, 0, 0, 0, 0, 0, 0, 1, 0, 1, 0, 0, 0, 0, 0, 0, 0, 0, 0, 0, 1, 1, 0, 0, 0, 0, 0, 1, 0, 1, 0, 0, 0, 0, 0, 0, 0, 0, 1, 1, 0, 0, 0, 0, 0, 0, 0, 0, 0, 0, 0, 0, 0, 0, 1, 0, 0, 0, 0, 0, 0, 0, 0, 0, 0, 0, 0, 0, 1, 0, 0, 0, 0, 0, 0, 0, 1, 0, 0, 0, 0, 0, 0, 0, 0, 0, 0, 0, 0, 0, 0, 0, 0, 0, 0, 0, 0, 0, 0, 0, 0, 0, 0, 0, 0, 0, 0, 0, 0, 0, 0, 0, 0, 0, 0, 0, 0, 0, 0, 1, 0, 0, 0, 0, 0, 0, 0, 0, 0, 0, 0, 0, 0, 0, 0, 0, 0, 0, 0, 0, 0, 0, 0, 0, 0, 0, 0, 0, 0, 0, 0, 0, 0, 0, 0, 0, 0, 0, 0, 0, 0, 0, 0, 0, 0, 0, 0, 0, 1, 0, 0, 1, 1, 0, 0, 0, 0, 0, 0, 0, 0, 0, 1, 0, 0, 1, 1, 0, 0, 0, 0, 0, 0, 0, 0, 0, 0, 0, 0, 0, 0, 0, 0, 0, 0, 0, 0, 0, 0, 0, 0, 0, 0, 0, 0, 0, 0, 0, 0, 0, 0, 0, 0, 0, 0, 0, 0, 0, 0, 0, 0, 0, 0, 0, 0, 0, 0, 0, 0, 0, 1, 0, 0, 0, 0, 0, 0, 0, 1, 1, 0, 0, 0, 0, 1, 1, 1, 1, 1, 0, 0, 0, 0, 0, 1, 0, 0, 0])
_uv = me_cube_002.uv_layers.new(name='UVMap')
_uv.uv.foreach_set('vector', [0.5, 0.2474, 0.625, 0.2474, 0.625, 0.25, 0.5, 0.25, 0.5996, 0.4688, 0.625, 0.4688, 0.625, 0.5, 0.5, 0.5, 0.5, 0.483, 0.5996, 0.483, 0.5, 0.7435, 0.625, 0.7435, 0.625, 0.75, 0.5, 0.75, 0.5, 0.9688, 0.625, 0.9688, 0.625, 1.0, 0.5, 1.0, 0.375, 0.7435, 0.375, 0.75, 0.3438, 0.75, 0.3438, 0.7482, 0.358, 0.7482, 0.358, 0.7435, 0.8438, 0.7435, 0.875, 0.7435, 0.875, 0.75, 0.8438, 0.75, 0.7344, 0.7435, 0.75, 0.7435, 0.75, 0.75, 0.7344, 0.75, 0.25, 0.75, 0.2344, 0.75, 0.2344, 0.7482, 0.25, 0.7482, 0.5, 0.8594, 0.625, 0.8594, 0.625, 0.875, 0.5, 0.875, 0.5996, 0.3594, 0.625, 0.3594, 0.625, 0.375, 0.5996, 0.375, 0.375, 0.875, 0.5, 0.875, 0.5, 0.8906, 0.375, 0.8906, 0.375, 0.6016, 0.375, 0.625, 0.358, 0.625, 0.358, 0.6016, 0.5, 0.6016, 0.625, 0.6016, 0.625, 0.625, 0.5, 0.625, 0.5, 0.03881, 0.625, 0.03881, 0.625, 0.125, 0.5, 0.125, 0.5, 0.5026, 0.625, 0.5026, 0.625, 0.5236, 0.5, 0.5236, 0.375, 0.5026, 0.375, 0.5236, 0.358, 0.5236, 0.358, 0.5026, 0.625, 0.2474, 0.625, 0.2264, 0.625, 0.2264, 0.625, 0.2474, 0.7656, 0.5026, 0.7812, 0.5026, 0.7812, 0.5026, 0.7656, 0.5026, 0.5, 0.1484, 0.625, 0.1484, 0.625, 0.2264, 0.5, 0.2264, 0.7344, 0.5, 0.75, 0.5, 0.75, 0.5026, 0.7344, 0.5026, 0.8438, 0.5, 0.875, 0.5, 0.875, 0.5026, 0.8438, 0.5026, 0.375, 0.5, 0.375, 0.5026, 0.358, 0.5026, 0.358, 0.5, 0.5, 0.5, 0.625, 0.5, 0.625, 0.5026, 0.5, 0.5026, 0.5, 0.2264, 0.625, 0.2264, 0.625, 0.2474, 0.5, 0.2474, 0.6562, 0.5, 0.6875, 0.5, 0.6875, 0.5026, 0.6562, 0.5026, 0.6562, 0.5026, 0.6875, 0.5026, 0.6875, 0.5026, 0.6562, 0.5026, 0.6562, 0.625, 0.6562, 0.6016, 0.625, 0.75, 0.625, 0.75, 0.5, 0.7812, 0.625, 0.7812, 0.625, 0.8125, 0.5, 0.8125, 0.6562, 0.7435, 0.6875, 0.7435, 0.6875, 0.75, 0.6562, 0.75, 0.3125, 0.75, 0.2812, 0.75, 0.2812, 0.7482, 0.3125, 0.7482, 0.5996, 0.4062, 0.625, 0.4062, 0.625, 0.4375, 0.5996, 0.4375, 0.7812, 0.5, 0.8125, 0.5, 0.8125, 0.5026, 0.7812, 0.5026, 0.625, 0.5026, 0.6562, 0.5026, 0.6562, 0.5026, 0.625, 0.5026, 0.5996, 0.2812, 0.625, 0.2812, 0.625, 0.3125, 0.5996, 0.3125, 0.1875, 0.75, 0.1562, 0.75, 0.1562, 0.7482, 0.1875, 0.7482, 0.7812, 0.7435, 0.8125, 0.7435, 0.8125, 0.75, 0.7812, 0.75, 0.5, 0.9062, 0.625, 0.9062, 0.625, 0.9375, 0.5, 0.9375, 0.5996, 0.3906, 0.625, 0.3906, 0.625, 0.4062, 0.5996, 0.4062, 0.2812, 0.75, 0.2656, 0.75, 0.2656, 0.7482, 0.2812, 0.7482, 0.6875, 0.5, 0.7188, 0.5, 0.7188, 0.5026, 0.6875, 0.5026, 0.6875, 0.5236, 0.6562, 0.5236, 0.6562, 0.5236, 0.6875, 0.5236, 0.0, 0.0, 0.0, 0.0, 0.0, 0.0, 0.0, 0.0, 0.5, 0.8125, 0.625, 0.8125, 0.625, 0.8438, 0.5, 0.8438, 0.6875, 0.7435, 0.7188, 0.7435, 0.7188, 0.75, 0.6875, 0.75, 0.5, 0.8906, 0.625, 0.8906, 0.625, 0.9062, 0.5, 0.9062, 0.7656, 0.7435, 0.7812, 0.7435, 0.7812, 0.75, 0.7656, 0.75, 0.0, 0.0, 0.5, 0.6016, 0.4661, 0.5608, 0.0, 0.0, 0.7812, 0.5026, 0.7812, 0.5236, 0.7812, 0.5236, 0.7812, 0.5026, 0.7656, 0.5, 0.7812, 0.5, 0.7812, 0.5026, 0.7656, 0.5026, 0.625, 0.3125, 0.625, 0.3438, 0.5996, 0.3438, 0.5996, 0.321, 0.5996, 0.3125, 0.2188, 0.75, 0.1875, 0.75, 0.1875, 0.7482, 0.196, 0.7482, 0.2188, 0.7482, 0.625, 0.7435, 0.6562, 0.7435, 0.6562, 0.75, 0.625, 0.75, 0.5, 0.75, 0.625, 0.75, 0.625, 0.7812, 0.5, 0.7812, 0.625, 0.6016, 0.6562, 0.6016, 0.6562, 0.625, 0.625, 0.625, 0.625, 0.5236, 0.625, 0.5026, 0.625, 0.5026, 0.625, 0.5236, 0.625, 0.5, 0.6562, 0.5, 0.6562, 0.5026, 0.625, 0.5026, 0.3438, 0.75, 0.3125, 0.75, 0.3125, 0.7482, 0.3438, 0.7482, 0.5996, 0.4375, 0.625, 0.4375, 0.625, 0.4688, 0.5996, 0.4688, 0.1562, 0.7482, 0.1562, 0.75, 0.125, 0.75, 0.125, 0.7435, 0.142, 0.7435, 0.142, 0.7482, 0.5, 0.25, 0.625, 0.25, 0.625, 0.2812, 0.5996, 0.2812, 0.5996, 0.267, 0.5, 0.267, 0.125, 0.625, 0.125, 0.6016, 0.142, 0.6016, 0.142, 0.625, 0.142, 0.5236, 0.125, 0.5236, 0.125, 0.5026, 0.142, 0.5026, 0.142, 0.5026, 0.125, 0.5026, 0.125, 0.5, 0.142, 0.5, 0.8125, 0.5, 0.8438, 0.5, 0.8438, 0.5026, 0.8125, 0.5026, 0.6875, 0.5026, 0.7188, 0.5026, 0.7188, 0.5026, 0.6875, 0.5026, 0.0, 0.0, 0.0, 0.0, 0.0, 0.0, 0.0, 0.0, 0.0, 0.0, 0.0, 0.0, 0.0, 0.0, 0.0, 0.0, 0.0, 0.0, 0.0, 0.0, 0.0, 0.0, 0.0, 0.0, 0.0, 0.0, 0.0, 0.0, 0.0, 0.0, 0.0, 0.0, 0.0, 0.0, 0.0, 0.0, 0.0, 0.0, 0.8125, 0.7435, 0.8438, 0.7435, 0.8438, 0.75, 0.8125, 0.75, 0.5, 0.9375, 0.625, 0.9375, 0.625, 0.9688, 0.5, 0.9688, 0.8438, 0.5026, 0.875, 0.5026, 0.875, 0.5236, 0.8438, 0.5236, 0.6562, 0.5026, 0.6875, 0.5026, 0.6875, 0.5236, 0.6562, 0.5236, 0.7812, 0.5026, 0.8125, 0.5026, 0.8125, 0.5236, 0.7812, 0.5236, 0.6875, 0.5026, 0.7188, 0.5026, 0.7188, 0.5236, 0.6875, 0.5236, 0.625, 0.5026, 0.6562, 0.5026, 0.6562, 0.5236, 0.625, 0.5236, 0.8125, 0.5026, 0.8438, 0.5026, 0.8438, 0.5236, 0.8125, 0.5236, 0.8438, 0.5236, 0.8125, 0.5236, 0.8125, 0.5236, 0.8438, 0.5236, 0.8125, 0.5236, 0.7812, 0.5236, 0.7812, 0.5236, 0.8125, 0.5236, 0.7188, 0.5026, 0.7188, 0.5236, 0.7188, 0.5236, 0.7188, 0.5026, 0.875, 0.5236, 0.8438, 0.5236, 0.8438, 0.5236, 0.875, 0.5236, 0.7812, 0.5026, 0.8125, 0.5026, 0.8125, 0.5026, 0.7812, 0.5026, 0.8438, 0.5026, 0.875, 0.5026, 0.875, 0.5026, 0.8438, 0.5026, 0.7812, 0.5236, 0.7812, 0.5026, 0.7812, 0.5026, 0.7812, 0.5236, 0.8125, 0.5026, 0.8438, 0.5026, 0.8438, 0.5026, 0.8125, 0.5026, 0.7188, 0.5236, 0.6875, 0.5236, 0.6875, 0.5236, 0.7188, 0.5236, 0.6562, 0.5236, 0.625, 0.5236, 0.625, 0.5236, 0.6562, 0.5236, 0.7344, 0.5026, 0.75, 0.5026, 0.75, 0.5236, 0.7344, 0.5236, 0.7656, 0.5026, 0.7812, 0.5026, 0.7812, 0.5236, 0.7656, 0.5236, 0.7344, 0.5026, 0.75, 0.5026, 0.75, 0.5026, 0.7344, 0.5026, 0.7188, 0.5236, 0.7188, 0.5026, 0.7188, 0.5026, 0.7188, 0.5236, 0.7656, 0.5236, 0.75, 0.5236, 0.75, 0.5236, 0.7656, 0.5236, 0.7344, 0.5236, 0.7188, 0.5236, 0.7188, 0.5236, 0.7344, 0.5236, 0.8125, 0.625, 0.8438, 0.625, 0.8438, 0.7112, 0.8125, 0.7112, 0.142, 0.7112, 0.125, 0.7112, 0.125, 0.625, 0.142, 0.625, 0.625, 0.625, 0.6562, 0.625, 0.6562, 0.7112, 0.625, 0.7112, 0.7656, 0.625, 0.7812, 0.625, 0.7812, 0.7112, 0.7656, 0.7112, 0.6875, 0.625, 0.7188, 0.625, 0.7188, 0.7112, 0.6875, 0.7112, 0.7812, 0.625, 0.8125, 0.625, 0.8125, 0.7112, 0.7812, 0.7112, 0.6562, 0.625, 0.6875, 0.625, 0.6875, 0.7112, 0.6562, 0.7112, 0.5, 0.02264, 0.625, 0.02264, 0.625, 0.03881, 0.5, 0.03881, 0.7188, 0.7112, 0.7188, 0.625, 0.75, 0.625, 0.75, 0.7112, 0.7344, 0.7112, 0.8438, 0.625, 0.875, 0.625, 0.875, 0.7112, 0.8438, 0.7112, 0.375, 0.625, 0.375, 0.7112, 0.358, 0.7112, 0.358, 0.625, 0.5, 0.625, 0.625, 0.625, 0.625, 0.7112, 0.5, 0.7112, 0.5, 0.0, 0.625, 0.0, 0.625, 0.006468, 0.5, 0.006468, 0.8125, 0.7274, 0.8438, 0.7274, 0.8438, 0.7435, 0.8125, 0.7435, 0.125, 0.7435, 0.125, 0.7274, 0.142, 0.7274, 0.142, 0.736, 0.142, 0.7435, 0.625, 0.7274, 0.6562, 0.7274, 0.6562, 0.7435, 0.625, 0.7435, 0.7812, 0.7274, 0.7812, 0.7435, 0.7812, 0.7435, 0.7812, 0.7274, 0.6875, 0.7274, 0.7188, 0.7274, 0.7188, 0.7435, 0.6875, 0.7435, 0.7812, 0.7274, 0.8125, 0.7274, 0.8125, 0.7435, 0.7812, 0.7435, 0.6562, 0.7274, 0.6875, 0.7274, 0.6875, 0.7435, 0.6562, 0.7435, 0.7656, 0.7274, 0.7812, 0.7274, 0.7812, 0.7274, 0.7656, 0.7274, 0.8438, 0.7274, 0.875, 0.7274, 0.875, 0.7435, 0.8438, 0.7435, 0.375, 0.7274, 0.375, 0.7435, 0.358, 0.7435, 0.358, 0.736, 0.358, 0.7274, 0.5, 0.7274, 0.625, 0.7274, 0.625, 0.7435, 0.5, 0.7435, 0.5, 0.7112, 0.625, 0.7112, 0.625, 0.7274, 0.5, 0.7274, 0.375, 0.7112, 0.375, 0.7274, 0.358, 0.7274, 0.358, 0.7213, 0.358, 0.7112, 0.8438, 0.7112, 0.875, 0.7112, 0.875, 0.7274, 0.8438, 0.7274, 0.7344, 0.7112, 0.75, 0.7112, 0.75, 0.7274, 0.7344, 0.7274, 0.6562, 0.7112, 0.6875, 0.7112, 0.6875, 0.7274, 0.6562, 0.7274, 0.7812, 0.7112, 0.8125, 0.7112, 0.8125, 0.7274, 0.7812, 0.7274, 0.6875, 0.7112, 0.7188, 0.7112, 0.7188, 0.7274, 0.6875, 0.7274, 0.7656, 0.7112, 0.7812, 0.7112, 0.7812, 0.7274, 0.7656, 0.7274, 0.625, 0.7112, 0.6562, 0.7112, 0.6562, 0.7274, 0.625, 0.7274, 0.125, 0.7274, 0.125, 0.7112, 0.142, 0.7112, 0.142, 0.7213, 0.142, 0.7274, 0.8125, 0.7112, 0.8438, 0.7112, 0.8438, 0.7274, 0.8125, 0.7274, 0.5, 0.006468, 0.625, 0.006468, 0.625, 0.02264, 0.5, 0.02264, 0.7656, 0.7274, 0.7812, 0.7274, 0.7812, 0.7435, 0.7656, 0.7435, 0.7344, 0.7274, 0.75, 0.7274, 0.75, 0.7435, 0.7344, 0.7435, 0.7344, 0.7435, 0.7188, 0.7435, 0.7188, 0.7435, 0.7344, 0.7435, 0.7344, 0.7274, 0.7344, 0.7274, 0.7344, 0.7274, 0.7344, 0.7274, 0.7656, 0.7435, 0.75, 0.7435, 0.75, 0.7435, 0.7656, 0.7435, 0.7188, 0.7435, 0.7188, 0.7274, 0.7188, 0.7274, 0.7188, 0.7435, 0.8125, 0.5236, 0.8438, 0.5236, 0.8438, 0.6016, 0.8125, 0.6016, 0.125, 0.6016, 0.125, 0.5236, 0.142, 0.5236, 0.142, 0.5586, 0.142, 0.5909, 0.142, 0.6016, 0.625, 0.5236, 0.6562, 0.5236, 0.6562, 0.6016, 0.625, 0.6016, 0.7656, 0.5236, 0.7812, 0.5236, 0.7812, 0.6016, 0.7656, 0.6016, 0.6875, 0.5236, 0.7188, 0.5236, 0.7188, 0.6016, 0.6875, 0.6016, 0.7812, 0.5236, 0.8125, 0.5236, 0.8125, 0.6016, 0.7812, 0.6016, 0.6562, 0.5236, 0.6875, 0.5236, 0.6875, 0.6016, 0.6562, 0.6016, 0.0, 0.0, 0.0, 0.0, 0.0, 0.0, 0.0, 0.0, 0.0, 0.0, 0.0, 0.0, 0.0, 0.0, 0.0, 0.0, 0.0, 0.0, 0.0, 0.0, 0.0, 0.0, 0.0, 0.0, 0.0, 0.0, 0.0, 0.0, 0.0, 0.0, 0.0, 0.0, 0.0, 0.0, 0.0, 0.0, 0.0, 0.0, 0.5, 0.5236, 0.625, 0.5236, 0.625, 0.6016, 0.5, 0.6016, 0.375, 0.5236, 0.375, 0.6016, 0.358, 0.6016, 0.358, 0.5909, 0.358, 0.5586, 0.358, 0.5236, 0.8438, 0.5236, 0.875, 0.5236, 0.875, 0.6016, 0.8438, 0.6016, 0.7344, 0.5236, 0.75, 0.5236, 0.75, 0.6016, 0.7188, 0.6016, 0.7188, 0.5236, 0.375, 0.5236, 0.5, 0.5236, 0.5, 0.6016, 0.375, 0.6016, 0.375, 0.125, 0.5, 0.125, 0.5, 0.1484, 0.375, 0.1484, 0.375, 0.006468, 0.5, 0.006468, 0.5, 0.02264, 0.375, 0.02264, 0.375, 0.7112, 0.5, 0.7112, 0.5, 0.7274, 0.375, 0.7274, 0.375, 0.7274, 0.5, 0.7274, 0.5, 0.7435, 0.375, 0.7435, 0.375, 0.0, 0.5, 0.0, 0.5, 0.006468, 0.375, 0.006468, 0.375, 0.625, 0.5, 0.625, 0.5, 0.7112, 0.375, 0.7112, 0.375, 0.02264, 0.5, 0.02264, 0.5, 0.03881, 0.375, 0.03881, 0.375, 0.9375, 0.5, 0.9375, 0.5, 0.9688, 0.375, 0.9688, 0.375, 0.25, 0.5, 0.25, 0.5, 0.267, 0.4123, 0.267, 0.375, 0.267, 0.375, 0.75, 0.5, 0.75, 0.5, 0.7812, 0.375, 0.7812, 0.375, 0.8906, 0.5, 0.8906, 0.5, 0.9062, 0.375, 0.9062, 0.375, 0.8125, 0.5, 0.8125, 0.5, 0.8438, 0.375, 0.8438, 0.375, 0.9062, 0.5, 0.9062, 0.5, 0.9375, 0.375, 0.9375, 0.375, 0.7812, 0.5, 0.7812, 0.5, 0.8125, 0.375, 0.8125, 0.375, 0.2264, 0.5, 0.2264, 0.5, 0.2474, 0.375, 0.2474, 0.375, 0.5, 0.5, 0.5, 0.5, 0.5026, 0.375, 0.5026, 0.375, 0.1484, 0.5, 0.1484, 0.5, 0.2264, 0.375, 0.2264, 0.375, 0.5026, 0.5, 0.5026, 0.5, 0.5236, 0.375, 0.5236, 0.375, 0.03881, 0.5, 0.03881, 0.5, 0.125, 0.375, 0.125, 0.375, 0.6016, 0.5, 0.6016, 0.5, 0.625, 0.375, 0.625, 0.375, 0.8594, 0.5, 0.8594, 0.5, 0.875, 0.375, 0.875, 0.375, 0.9688, 0.5, 0.9688, 0.5, 1.0, 0.375, 1.0, 0.375, 0.7435, 0.5, 0.7435, 0.5, 0.75, 0.375, 0.75, 0.5, 0.483, 0.5, 0.5, 0.375, 0.5, 0.375, 0.483, 0.4123, 0.483, 0.375, 0.2474, 0.5, 0.2474, 0.5, 0.25, 0.375, 0.25, 0.75, 0.5236, 0.7656, 0.5236, 0.7656, 0.6016, 0.75, 0.6016, 0.7812, 0.7435, 0.7656, 0.7435, 0.7656, 0.7435, 0.7812, 0.7435, 0.75, 0.7274, 0.7656, 0.7274, 0.7656, 0.7435, 0.75, 0.7435, 0.75, 0.7112, 0.7656, 0.7112, 0.7656, 0.7274, 0.75, 0.7274, 0.7344, 0.7274, 0.75, 0.7274, 0.75, 0.7274, 0.7344, 0.7274, 0.75, 0.625, 0.7656, 0.625, 0.7656, 0.7112, 0.75, 0.7112, 0.7812, 0.5236, 0.7656, 0.5236, 0.7656, 0.5236, 0.7812, 0.5236, 0.75, 0.5026, 0.7656, 0.5026, 0.7656, 0.5236, 0.75, 0.5236, 0.75, 0.5, 0.7656, 0.5, 0.7656, 0.5026, 0.75, 0.5026, 0.75, 0.7435, 0.7656, 0.7435, 0.7656, 0.75, 0.75, 0.75, 0.5, 0.875, 0.625, 0.875, 0.625, 0.8906, 0.5, 0.8906, 0.75, 0.5026, 0.7656, 0.5026, 0.7656, 0.5026, 0.75, 0.5026, 0.5996, 0.3438, 0.625, 0.3438, 0.625, 0.3594, 0.5996, 0.3594, 0.2344, 0.75, 0.2188, 0.75, 0.2188, 0.7482, 0.2344, 0.7482, 0.03392, 0.04081, 0.0, 0.0, 0.0, 0.0, 0.0, 0.0, 0.0, 0.0, 0.0, 0.0, 0.0, 0.0, 0.0, 0.0, 0.375, 0.8438, 0.5, 0.8438, 0.5, 0.8594, 0.375, 0.8594, 0.7188, 0.7274, 0.7344, 0.7274, 0.7344, 0.7274, 0.7188, 0.7274, 0.75, 0.7435, 0.7344, 0.7435, 0.7344, 0.7435, 0.75, 0.7435, 0.7188, 0.7274, 0.7344, 0.7274, 0.7344, 0.7435, 0.7188, 0.7435, 0.7188, 0.7112, 0.7344, 0.7112, 0.7344, 0.7274, 0.7188, 0.7274, 0.75, 0.5236, 0.7344, 0.5236, 0.7344, 0.5236, 0.75, 0.5236, 0.7188, 0.5026, 0.7344, 0.5026, 0.7344, 0.5026, 0.7188, 0.5026, 0.7188, 0.5026, 0.7344, 0.5026, 0.7344, 0.5236, 0.7188, 0.5236, 0.2656, 0.75, 0.25, 0.75, 0.25, 0.7482, 0.25, 0.7482, 0.2656, 0.7482, 0.625, 0.375, 0.625, 0.3906, 0.5996, 0.3906, 0.5996, 0.375, 0.5996, 0.375, 0.7188, 0.5, 0.7344, 0.5, 0.7344, 0.5026, 0.7188, 0.5026, 0.5, 0.8438, 0.625, 0.8438, 0.625, 0.8594, 0.5, 0.8594, 0.7188, 0.7435, 0.7344, 0.7435, 0.7344, 0.75, 0.7188, 0.75, 0.625, 0.375, 0.625, 0.6712, 0.625, 0.75, 0.3125, 0.375, 0.0, 0.0, 0.0, 0.0, 0.0, 0.0, 0.0, 0.0, 0.0, 0.0, 0.0, 0.0, 0.0, 0.0, 0.625, 0.0, 0.625, 0.0, 0.625, 0.0, 0.625, 0.0, 0.625, 0.0, 0.625, 0.6712, 0.625, 0.6712, 0.625, 0.5024, 0.625, 0.5049, 0.625, 0.5071, 0.625, 0.5175, 0.625, 0.5728, 0.625, 0.6712, 0.625, 0.6712, 0.625, 0.5071, 0.625, 0.5109, 0.625, 0.75, 0.625, 0.75, 0.625, 0.75, 0.625, 0.75, 0.625, 0.75, 0.625, 0.07878, 0.625, 0.07878, 0.625, 0.0, 0.625, 0.0, 0.625, 0.875, 0.625, 0.875, 0.625, 0.75, 0.625, 0.75, 0.625, 0.875, 0.625, 0.875, 0.625, 0.75, 0.625, 0.75, 0.625, 0.7665, 0.625, 0.8027, 0.625, 0.8388, 0.625, 0.8569, 0.625, 0.75, 0.625, 0.75, 0.625, 0.75, 0.625, 0.75, 0.625, 0.0, 0.625, 0.0, 0.625, 0.0, 0.625, 0.0, 0.8125, 0.75, 0.8125, 0.75, 0.875, 0.75, 0.875, 0.75, 0.625, 0.07878, 0.625, 0.07878, 0.625, 0.1772, 0.625, 0.2325, 0.625, 0.2391, 0.625, 0.2429, 0.625, 0.75, 0.625, 0.6712, 0.625, 0.6712, 0.625, 0.75, 0.625, 0.75, 0.625, 0.6712, 0.625, 0.6712, 0.625, 0.75, 0.8125, 0.6712, 0.875, 0.6712, 0.875, 0.5024, 0.8585, 0.5024, 0.8223, 0.5024, 0.8125, 0.5024, 0.625, 0.2476, 0.625, 0.07878, 0.625, 0.07878, 0.625, 0.2429, 0.625, 0.2451, 0.625, 0.6712, 0.75, 0.6712, 0.75, 0.5024, 0.7319, 0.5024, 0.7138, 0.5024, 0.6777, 0.5024, 0.6415, 0.5024, 0.625, 0.5024, 0.625, 0.75, 0.625, 0.75, 0.75, 0.75, 0.75, 0.75, 0.625, 0.9375, 0.625, 0.9375, 0.625, 0.875, 0.625, 0.875, 0.625, 0.875, 0.625, 0.8931, 0.625, 0.9112, 0.625, 0.9375, 0.625, 0.9375, 0.625, 0.875, 0.625, 0.875, 0.625, 0.6712, 0.75, 0.6712, 0.75, 0.75, 0.625, 0.75, 0.0, 0.0, 0.0, 0.0, 0.0, 0.0, 0.0, 0.0, 0.0, 0.0, 0.0, 0.0, 0.0, 0.0, 0.625, 0.07878, 0.625, 0.375, 0.3125, 0.375, 0.0, 0.0, 0.3125, 0.375, 0.75, 0.75, 0.75, 0.6712, 0.625, 0.375, 0.75, 0.75, 0.75, 0.75, 0.625, 0.75, 0.625, 0.75, 0.625, 0.75, 0.75, 0.75, 0.75, 0.75, 0.625, 0.75, 0.0, 0.0, 0.4661, 0.5608, 0.0, 0.0, 0.0, 0.0, 0.875, 0.75, 0.8125, 0.75, 0.8125, 0.75, 0.875, 0.75, 0.8125, 0.75, 0.875, 0.75, 0.875, 0.75, 0.8125, 0.75, 0.625, 0.0, 0.625, 0.0, 0.625, 0.0, 0.625, 0.0, 0.625, 0.0, 0.625, 0.0, 0.625, 0.0, 0.625, 0.0, 0.625, 0.75, 0.625, 0.75, 0.625, 0.75, 0.625, 0.75, 0.625, 0.75, 0.625, 0.75, 0.625, 0.75, 0.625, 0.75, 0.625, 0.75, 0.625, 0.75, 0.625, 0.75, 0.625, 0.75, 0.625, 0.75, 0.625, 0.75, 0.625, 0.75, 0.625, 0.75, 0.625, 0.75, 0.625, 0.75, 0.625, 0.75, 0.625, 0.0, 0.625, 0.0, 0.625, 0.0, 0.625, 0.0, 0.625, 0.0, 0.625, 0.0, 0.625, 0.0, 0.625, 0.75, 0.625, 0.75, 0.75, 0.75, 0.75, 0.75, 0.8125, 0.75, 0.8125, 0.75, 0.875, 0.75, 0.875, 0.75, 0.625, 0.0, 0.625, 0.0, 0.625, 0.0, 0.625, 0.0, 0.625, 0.75, 0.625, 0.75, 0.625, 0.75, 0.625, 0.75, 0.625, 0.75, 0.625, 0.75, 0.625, 0.75, 0.625, 0.75, 0.625, 0.75, 0.625, 0.0, 0.625, 0.0, 0.625, 0.0, 0.625, 0.0, 0.625, 0.0, 0.75, 0.75, 0.75, 0.75, 0.8125, 0.75, 0.8125, 0.75, 0.8125, 0.75, 0.8125, 0.75, 0.75, 0.75, 0.75, 0.75, 0.75, 0.75, 0.75, 0.75, 0.8125, 0.75, 0.8125, 0.75, 0.75, 0.75, 0.75, 0.75, 0.75, 0.75, 0.75, 0.75, 0.75, 0.75, 0.75, 0.75, 0.625, 1.0, 0.625, 1.0, 0.625, 0.9375, 0.625, 0.9375, 0.625, 1.0, 0.625, 1.0, 0.625, 0.9375, 0.625, 0.9375, 0.625, 0.9473, 0.625, 0.9835, 0.75, 0.6712, 0.8125, 0.6712, 0.8125, 0.5024, 0.7862, 0.5024, 0.7681, 0.5024, 0.75, 0.5024, 0.75, 0.5024, 0.75, 0.75, 0.75, 0.75, 0.8125, 0.75, 0.8125, 0.75, 0.75, 0.7435, 0.7344, 0.7435, 0.7344, 0.7435, 0.75, 0.7435, 0.7188, 0.7274, 0.7344, 0.7274, 0.7344, 0.7274, 0.7188, 0.7274, 0.7656, 0.7274, 0.75, 0.7274, 0.75, 0.7274, 0.7656, 0.7274, 0.7812, 0.7435, 0.7656, 0.7435, 0.7656, 0.7435, 0.7812, 0.7435, 0.7188, 0.7435, 0.7188, 0.7274, 0.7188, 0.7274, 0.7187, 0.7435, 0.7656, 0.7435, 0.75, 0.7435, 0.75, 0.7435, 0.7656, 0.7435, 0.7344, 0.7274, 0.7344, 0.7274, 0.7344, 0.7274, 0.7344, 0.7274, 0.7344, 0.7435, 0.7188, 0.7435, 0.7187, 0.7435, 0.7344, 0.7435, 0.7656, 0.7274, 0.7812, 0.7274, 0.7812, 0.7274, 0.7656, 0.7274, 0.7812, 0.7274, 0.7812, 0.7435, 0.7812, 0.7435, 0.7812, 0.7274, 0.7344, 0.7274, 0.75, 0.7274, 0.75, 0.7274, 0.7344, 0.7274, 0.75, 0.7274, 0.7656, 0.7274, 0.7656, 0.7274, 0.75, 0.7274, 0.75, 0.7274, 0.7656, 0.7274, 0.7656, 0.7274, 0.75, 0.7274, 0.7344, 0.7274, 0.75, 0.7274, 0.75, 0.7274, 0.7344, 0.7274, 0.75, 0.7274, 0.7656, 0.7274, 0.7656, 0.7274, 0.75, 0.7274, 0.7656, 0.7274, 0.7656, 0.7274, 0.7656, 0.7274, 0.7656, 0.7274, 0.75, 0.7274, 0.7344, 0.7274, 0.7344, 0.7274, 0.75, 0.7274, 0.7656, 0.7274, 0.7656, 0.7274, 0.7656, 0.7274, 0.7656, 0.7274, 0.7656, 0.7274, 0.7656, 0.7274, 0.7656, 0.7274, 0.7656, 0.7274, 0.75, 0.7274, 0.7656, 0.7274, 0.7656, 0.7274, 0.75, 0.7274, 0.7344, 0.7274, 0.75, 0.7274, 0.75, 0.7274, 0.7344, 0.7274, 0.75, 0.7435, 0.7344, 0.7435, 0.7344, 0.7435, 0.75, 0.7435, 0.7188, 0.7274, 0.7344, 0.7274, 0.7344, 0.7274, 0.7188, 0.7274, 0.7812, 0.7435, 0.7656, 0.7435, 0.7656, 0.7435, 0.7812, 0.7435, 0.7187, 0.7435, 0.7188, 0.7274, 0.7188, 0.7274, 0.7188, 0.7435, 0.7656, 0.7435, 0.75, 0.7435, 0.75, 0.7435, 0.7656, 0.7435, 0.7344, 0.7274, 0.7344, 0.7274, 0.7344, 0.7274, 0.7344, 0.7274, 0.7344, 0.7435, 0.7187, 0.7435, 0.7188, 0.7435, 0.7344, 0.7435, 0.7656, 0.7274, 0.7812, 0.7274, 0.7812, 0.7274, 0.7656, 0.7274, 0.7812, 0.7274, 0.7812, 0.7435, 0.7812, 0.7435, 0.7812, 0.7274])
me_cube_002.materials.append(mat_handgun_material_2)
me_cube_002.materials.append(mat_handgun_material_3)
me_cube_002.update()
me_cylinder_001 = bpy.data.meshes.new('Cylinder.001')
me_cylinder_001.from_pydata([(9.733e-09, -1.224, 1.379), (9.733e-09, -2.076, 1.379), (0.03434, -1.224, 1.375), (0.03434, -2.076, 1.375), (0.06735, -1.224, 1.365), (0.06735, -2.076, 1.365), (0.09778, -1.224, 1.349), (0.09778, -2.076, 1.349), (0.1245, -1.224, 1.327), (0.1245, -2.076, 1.327), (0.1463, -1.224, 1.3), (0.1463, -2.076, 1.3), (0.1626, -1.224, 1.27), (0.1626, -2.076, 1.27), (0.1726, -1.224, 1.237), (0.1726, -2.076, 1.237), (0.176, -1.224, 1.203), (0.176, -2.076, 1.203), (0.1726, -1.224, 1.168), (0.1726, -2.076, 1.168), (0.1626, -1.224, 1.135), (0.1626, -2.076, 1.135), (0.1463, -1.224, 1.105), (0.1463, -2.076, 1.105), (0.1245, -1.224, 1.078), (0.1245, -2.076, 1.078), (0.09778, -1.224, 1.056), (0.09778, -2.076, 1.056), (0.06735, -1.224, 1.04), (0.06735, -2.076, 1.04), (0.03434, -1.224, 1.03), (0.03434, -2.076, 1.03), (9.733e-09, -1.224, 1.027), (9.733e-09, -2.076, 1.027), (-0.03434, -1.224, 1.03), (-0.03434, -2.076, 1.03), (-0.06735, -1.224, 1.04), (-0.06735, -2.076, 1.04), (-0.09778, -1.224, 1.056), (-0.09778, -2.076, 1.056), (-0.1245, -1.224, 1.078), (-0.1245, -2.076, 1.078), (-0.1463, -1.224, 1.105), (-0.1463, -2.076, 1.105), (-0.1626, -1.224, 1.135), (-0.1626, -2.076, 1.135), (-0.1726, -1.224, 1.168), (-0.1726, -2.076, 1.168), (-0.176, -1.224, 1.203), (-0.176, -2.076, 1.203), (-0.1726, -1.224, 1.237), (-0.1726, -2.076, 1.237), (-0.1626, -1.224, 1.27), (-0.1626, -2.076, 1.27), (-0.1463, -1.224, 1.3), (-0.1463, -2.076, 1.3), (-0.1245, -1.224, 1.327), (-0.1245, -2.076, 1.327), (-0.09778, -1.224, 1.349), (-0.09778, -2.076, 1.349), (-0.06735, -1.224, 1.365), (-0.06735, -2.076, 1.365), (-0.03434, -1.224, 1.375), (-0.03434, -2.076, 1.375), (0.0261, -2.076, 1.334), (1.016e-08, -2.076, 1.336), (0.05119, -2.076, 1.326), (0.07432, -2.076, 1.314), (0.09459, -2.076, 1.297), (0.1112, -2.076, 1.277), (0.1236, -2.076, 1.254), (0.1312, -2.076, 1.229), (0.1338, -2.076, 1.203), (0.1312, -2.076, 1.177), (0.1236, -2.076, 1.151), (0.1112, -2.076, 1.128), (0.09459, -2.076, 1.108), (0.07432, -2.076, 1.091), (0.05119, -2.076, 1.079), (0.0261, -2.076, 1.071), (1.016e-08, -2.076, 1.069), (-0.0261, -2.076, 1.071), (-0.05119, -2.076, 1.079), (-0.07432, -2.076, 1.091), (-0.09459, -2.076, 1.108), (-0.1112, -2.076, 1.128), (-0.1236, -2.076, 1.151), (-0.1312, -2.076, 1.177), (-0.1338, -2.076, 1.203), (-0.1312, -2.076, 1.229), (-0.1236, -2.076, 1.254), (-0.1112, -2.076, 1.277), (-0.09459, -2.076, 1.297), (-0.07432, -2.076, 1.314), (-0.05119, -2.076, 1.326), (-0.0261, -2.076, 1.334), (0.0261, -2.041, 1.334), (1.016e-08, -2.041, 1.336), (0.05119, -2.041, 1.326), (0.07432, -2.041, 1.314), (0.09459, -2.041, 1.297), (0.1112, -2.041, 1.277), (0.1236, -2.041, 1.254), (0.1312, -2.041, 1.229), (0.1338, -2.041, 1.203), (0.1312, -2.041, 1.177), (0.1236, -2.041, 1.151), (0.1112, -2.041, 1.128), (0.09459, -2.041, 1.108), (0.07432, -2.041, 1.091), (0.05119, -2.041, 1.079), (0.0261, -2.041, 1.071), (1.016e-08, -2.041, 1.069), (-0.0261, -2.041, 1.071), (-0.05119, -2.041, 1.079), (-0.07432, -2.041, 1.091), (-0.09459, -2.041, 1.108), (-0.1112, -2.041, 1.128), (-0.1236, -2.041, 1.151), (-0.1312, -2.041, 1.177), (-0.1338, -2.041, 1.203), (-0.1312, -2.041, 1.229), (-0.1236, -2.041, 1.254), (-0.1112, -2.041, 1.277), (-0.09459, -2.041, 1.297), (-0.07432, -2.041, 1.314), (-0.05119, -2.041, 1.326), (-0.0261, -2.041, 1.334)], [], [(0, 1, 3, 2), (2, 3, 5, 4), (4, 5, 7, 6), (6, 7, 9, 8), (8, 9, 11, 10), (10, 11, 13, 12), (12, 13, 15, 14), (14, 15, 17, 16), (16, 17, 19, 18), (18, 19, 21, 20), (20, 21, 23, 22), (22, 23, 25, 24), (24, 25, 27, 26), (26, 27, 29, 28), (28, 29, 31, 30), (30, 31, 33, 32), (32, 33, 35, 34), (34, 35, 37, 36), (36, 37, 39, 38), (38, 39, 41, 40), (40, 41, 43, 42), (42, 43, 45, 44), (44, 45, 47, 46), (46, 47, 49, 48), (48, 49, 51, 50), (50, 51, 53, 52), (52, 53, 55, 54), (54, 55, 57, 56), (56, 57, 59, 58), (58, 59, 61, 60), (27, 25, 76, 77), (60, 61, 63, 62), (62, 63, 1, 0), (0, 2, 4, 6, 8, 10, 12, 14, 16, 18, 20, 22, 24, 26, 28, 30, 32, 34, 36, 38, 40, 42, 44, 46, 48, 50, 52, 54, 56, 58, 60, 62), (74, 73, 105, 106), (45, 43, 85, 86), (63, 61, 94, 95), (19, 17, 72, 73), (37, 35, 81, 82), (55, 53, 90, 91), (11, 9, 68, 69), (29, 27, 77, 78), (47, 45, 86, 87), (3, 1, 65, 64), (1, 63, 95, 65), (21, 19, 73, 74), (39, 37, 82, 83), (57, 55, 91, 92), (13, 11, 69, 70), (31, 29, 78, 79), (49, 47, 87, 88), (5, 3, 64, 66), (23, 21, 74, 75), (41, 39, 83, 84), (59, 57, 92, 93), (15, 13, 70, 71), (33, 31, 79, 80), (51, 49, 88, 89), (7, 5, 66, 67), (25, 23, 75, 76), (43, 41, 84, 85), (61, 59, 93, 94), (17, 15, 71, 72), (35, 33, 80, 81), (53, 51, 89, 90), (9, 7, 67, 68), (96, 97, 127, 126, 125, 124, 123, 122, 121, 120, 119, 118, 117, 116, 115, 114, 113, 112, 111, 110, 109, 108, 107, 106, 105, 104, 103, 102, 101, 100, 99, 98), (88, 87, 119, 120), (75, 74, 106, 107), (89, 88, 120, 121), (76, 75, 107, 108), (90, 89, 121, 122), (77, 76, 108, 109), (91, 90, 122, 123), (78, 77, 109, 110), (64, 65, 97, 96), (92, 91, 123, 124), (79, 78, 110, 111), (66, 64, 96, 98), (93, 92, 124, 125), (80, 79, 111, 112), (67, 66, 98, 99), (94, 93, 125, 126), (81, 80, 112, 113), (68, 67, 99, 100), (95, 94, 126, 127), (82, 81, 113, 114), (69, 68, 100, 101), (65, 95, 127, 97), (83, 82, 114, 115), (70, 69, 101, 102), (84, 83, 115, 116), (71, 70, 102, 103), (85, 84, 116, 117), (72, 71, 103, 104), (86, 85, 117, 118), (73, 72, 104, 105), (87, 86, 118, 119)])
me_cylinder_001.polygons.foreach_set('use_smooth', [True] * 98)
_uv = me_cylinder_001.uv_layers.new(name='UVMap')
_uv.uv.foreach_set('vector', [1.0, 0.5, 1.0, 1.0, 0.9688, 1.0, 0.9688, 0.5, 0.9688, 0.5, 0.9688, 1.0, 0.9375, 1.0, 0.9375, 0.5, 0.9375, 0.5, 0.9375, 1.0, 0.9062, 1.0, 0.9062, 0.5, 0.9062, 0.5, 0.9062, 1.0, 0.875, 1.0, 0.875, 0.5, 0.875, 0.5, 0.875, 1.0, 0.8438, 1.0, 0.8438, 0.5, 0.8438, 0.5, 0.8438, 1.0, 0.8125, 1.0, 0.8125, 0.5, 0.8125, 0.5, 0.8125, 1.0, 0.7812, 1.0, 0.7812, 0.5, 0.7812, 0.5, 0.7812, 1.0, 0.75, 1.0, 0.75, 0.5, 0.75, 0.5, 0.75, 1.0, 0.7188, 1.0, 0.7188, 0.5, 0.7188, 0.5, 0.7188, 1.0, 0.6875, 1.0, 0.6875, 0.5, 0.6875, 0.5, 0.6875, 1.0, 0.6562, 1.0, 0.6562, 0.5, 0.6562, 0.5, 0.6562, 1.0, 0.625, 1.0, 0.625, 0.5, 0.625, 0.5, 0.625, 1.0, 0.5938, 1.0, 0.5938, 0.5, 0.5938, 0.5, 0.5938, 1.0, 0.5625, 1.0, 0.5625, 0.5, 0.5625, 0.5, 0.5625, 1.0, 0.5312, 1.0, 0.5312, 0.5, 0.5312, 0.5, 0.5312, 1.0, 0.5, 1.0, 0.5, 0.5, 0.5, 0.5, 0.5, 1.0, 0.4688, 1.0, 0.4688, 0.5, 0.4688, 0.5, 0.4688, 1.0, 0.4375, 1.0, 0.4375, 0.5, 0.4375, 0.5, 0.4375, 1.0, 0.4062, 1.0, 0.4062, 0.5, 0.4062, 0.5, 0.4062, 1.0, 0.375, 1.0, 0.375, 0.5, 0.375, 0.5, 0.375, 1.0, 0.3438, 1.0, 0.3438, 0.5, 0.3438, 0.5, 0.3438, 1.0, 0.3125, 1.0, 0.3125, 0.5, 0.3125, 0.5, 0.3125, 1.0, 0.2812, 1.0, 0.2812, 0.5, 0.2812, 0.5, 0.2812, 1.0, 0.25, 1.0, 0.25, 0.5, 0.25, 0.5, 0.25, 1.0, 0.2188, 1.0, 0.2188, 0.5, 0.2188, 0.5, 0.2188, 1.0, 0.1875, 1.0, 0.1875, 0.5, 0.1875, 0.5, 0.1875, 1.0, 0.1562, 1.0, 0.1562, 0.5, 0.1562, 0.5, 0.1562, 1.0, 0.125, 1.0, 0.125, 0.5, 0.125, 0.5, 0.125, 1.0, 0.09375, 1.0, 0.09375, 0.5, 0.09375, 0.5, 0.09375, 1.0, 0.0625, 1.0, 0.0625, 0.5, 0.5938, 1.0, 0.625, 1.0, 0.625, 1.0, 0.5938, 1.0, 0.0625, 0.5, 0.0625, 1.0, 0.03125, 1.0, 0.03125, 0.5, 0.03125, 0.5, 0.03125, 1.0, 0.0, 1.0, 0.0, 0.5, 0.75, 0.49, 0.7968, 0.4854, 0.8418, 0.4717, 0.8833, 0.4496, 0.9197, 0.4197, 0.9496, 0.3833, 0.9717, 0.3418, 0.9854, 0.2968, 0.99, 0.25, 0.9854, 0.2032, 0.9717, 0.1582, 0.9496, 0.1167, 0.9197, 0.08029, 0.8833, 0.05045, 0.8418, 0.02827, 0.7968, 0.01461, 0.75, 0.01, 0.7032, 0.01461, 0.6582, 0.02827, 0.6167, 0.05045, 0.5803, 0.08029, 0.5504, 0.1167, 0.5283, 0.1582, 0.5146, 0.2032, 0.51, 0.25, 0.5146, 0.2968, 0.5283, 0.3418, 0.5504, 0.3833, 0.5803, 0.4197, 0.6167, 0.4496, 0.6582, 0.4717, 0.7032, 0.4854, 0.6875, 1.0, 0.7188, 1.0, 0.7188, 1.0, 0.6875, 1.0, 0.3125, 1.0, 0.3438, 1.0, 0.3438, 1.0, 0.3125, 1.0, 0.03125, 1.0, 0.0625, 1.0, 0.0625, 1.0, 0.03125, 1.0, 0.7188, 1.0, 0.75, 1.0, 0.75, 1.0, 0.7188, 1.0, 0.4375, 1.0, 0.4688, 1.0, 0.4688, 1.0, 0.4375, 1.0, 0.1562, 1.0, 0.1875, 1.0, 0.1875, 1.0, 0.1562, 1.0, 0.8438, 1.0, 0.875, 1.0, 0.875, 1.0, 0.8438, 1.0, 0.5625, 1.0, 0.5938, 1.0, 0.5938, 1.0, 0.5625, 1.0, 0.2812, 1.0, 0.3125, 1.0, 0.3125, 1.0, 0.2812, 1.0, 0.9688, 1.0, 1.0, 1.0, 1.0, 1.0, 0.9688, 1.0, 0.0, 1.0, 0.03125, 1.0, 0.03125, 1.0, 0.0, 1.0, 0.6875, 1.0, 0.7188, 1.0, 0.7188, 1.0, 0.6875, 1.0, 0.4062, 1.0, 0.4375, 1.0, 0.4375, 1.0, 0.4062, 1.0, 0.125, 1.0, 0.1562, 1.0, 0.1562, 1.0, 0.125, 1.0, 0.8125, 1.0, 0.8438, 1.0, 0.8438, 1.0, 0.8125, 1.0, 0.5312, 1.0, 0.5625, 1.0, 0.5625, 1.0, 0.5312, 1.0, 0.25, 1.0, 0.2812, 1.0, 0.2812, 1.0, 0.25, 1.0, 0.9375, 1.0, 0.9688, 1.0, 0.9688, 1.0, 0.9375, 1.0, 0.6562, 1.0, 0.6875, 1.0, 0.6875, 1.0, 0.6562, 1.0, 0.375, 1.0, 0.4062, 1.0, 0.4062, 1.0, 0.375, 1.0, 0.09375, 1.0, 0.125, 1.0, 0.125, 1.0, 0.09375, 1.0, 0.7812, 1.0, 0.8125, 1.0, 0.8125, 1.0, 0.7812, 1.0, 0.5, 1.0, 0.5312, 1.0, 0.5312, 1.0, 0.5, 1.0, 0.2188, 1.0, 0.25, 1.0, 0.25, 1.0, 0.2188, 1.0, 0.9062, 1.0, 0.9375, 1.0, 0.9375, 1.0, 0.9062, 1.0, 0.625, 1.0, 0.6562, 1.0, 0.6562, 1.0, 0.625, 1.0, 0.3438, 1.0, 0.375, 1.0, 0.375, 1.0, 0.3438, 1.0, 0.0625, 1.0, 0.09375, 1.0, 0.09375, 1.0, 0.0625, 1.0, 0.75, 1.0, 0.7812, 1.0, 0.7812, 1.0, 0.75, 1.0, 0.4688, 1.0, 0.5, 1.0, 0.5, 1.0, 0.4688, 1.0, 0.1875, 1.0, 0.2188, 1.0, 0.2188, 1.0, 0.1875, 1.0, 0.875, 1.0, 0.9062, 1.0, 0.9062, 1.0, 0.875, 1.0, 0.2968, 0.4854, 0.25, 0.49, 0.2032, 0.4854, 0.1582, 0.4717, 0.1167, 0.4496, 0.08029, 0.4197, 0.05045, 0.3833, 0.02827, 0.3418, 0.01461, 0.2968, 0.01, 0.25, 0.01461, 0.2032, 0.02827, 0.1582, 0.05045, 0.1167, 0.08029, 0.08029, 0.1167, 0.05045, 0.1582, 0.02827, 0.2032, 0.01461, 0.25, 0.01, 0.2968, 0.01461, 0.3418, 0.02827, 0.3833, 0.05045, 0.4197, 0.08029, 0.4496, 0.1167, 0.4717, 0.1582, 0.4854, 0.2032, 0.49, 0.25, 0.4854, 0.2968, 0.4717, 0.3418, 0.4496, 0.3833, 0.4197, 0.4197, 0.3833, 0.4496, 0.3418, 0.4717, 0.25, 1.0, 0.2812, 1.0, 0.2812, 1.0, 0.25, 1.0, 0.6562, 1.0, 0.6875, 1.0, 0.6875, 1.0, 0.6562, 1.0, 0.2188, 1.0, 0.25, 1.0, 0.25, 1.0, 0.2188, 1.0, 0.625, 1.0, 0.6562, 1.0, 0.6562, 1.0, 0.625, 1.0, 0.1875, 1.0, 0.2188, 1.0, 0.2188, 1.0, 0.1875, 1.0, 0.5938, 1.0, 0.625, 1.0, 0.625, 1.0, 0.5938, 1.0, 0.1562, 1.0, 0.1875, 1.0, 0.1875, 1.0, 0.1562, 1.0, 0.5625, 1.0, 0.5938, 1.0, 0.5938, 1.0, 0.5625, 1.0, 0.9688, 1.0, 1.0, 1.0, 1.0, 1.0, 0.9688, 1.0, 0.125, 1.0, 0.1562, 1.0, 0.1562, 1.0, 0.125, 1.0, 0.5312, 1.0, 0.5625, 1.0, 0.5625, 1.0, 0.5312, 1.0, 0.9375, 1.0, 0.9688, 1.0, 0.9688, 1.0, 0.9375, 1.0, 0.09375, 1.0, 0.125, 1.0, 0.125, 1.0, 0.09375, 1.0, 0.5, 1.0, 0.5312, 1.0, 0.5312, 1.0, 0.5, 1.0, 0.9062, 1.0, 0.9375, 1.0, 0.9375, 1.0, 0.9062, 1.0, 0.0625, 1.0, 0.09375, 1.0, 0.09375, 1.0, 0.0625, 1.0, 0.4688, 1.0, 0.5, 1.0, 0.5, 1.0, 0.4688, 1.0, 0.875, 1.0, 0.9062, 1.0, 0.9062, 1.0, 0.875, 1.0, 0.03125, 1.0, 0.0625, 1.0, 0.0625, 1.0, 0.03125, 1.0, 0.4375, 1.0, 0.4688, 1.0, 0.4688, 1.0, 0.4375, 1.0, 0.8438, 1.0, 0.875, 1.0, 0.875, 1.0, 0.8438, 1.0, 0.0, 1.0, 0.03125, 1.0, 0.03125, 1.0, 0.0, 1.0, 0.4062, 1.0, 0.4375, 1.0, 0.4375, 1.0, 0.4062, 1.0, 0.8125, 1.0, 0.8438, 1.0, 0.8438, 1.0, 0.8125, 1.0, 0.375, 1.0, 0.4062, 1.0, 0.4062, 1.0, 0.375, 1.0, 0.7812, 1.0, 0.8125, 1.0, 0.8125, 1.0, 0.7812, 1.0, 0.3438, 1.0, 0.375, 1.0, 0.375, 1.0, 0.3438, 1.0, 0.75, 1.0, 0.7812, 1.0, 0.7812, 1.0, 0.75, 1.0, 0.3125, 1.0, 0.3438, 1.0, 0.3438, 1.0, 0.3125, 1.0, 0.7188, 1.0, 0.75, 1.0, 0.75, 1.0, 0.7188, 1.0, 0.2812, 1.0, 0.3125, 1.0, 0.3125, 1.0, 0.2812, 1.0])
me_cylinder_001.materials.append(mat_handgun_material_1)
me_cylinder_001.update()
me_cube_003 = bpy.data.meshes.new('Cube.003')
me_cube_003.from_pydata([(-0.2314, 1.014, -1.235), (-0.2314, 1.84, -1.289), (0.2314, 1.014, -1.235), (0.2314, 1.84, -1.289), (-0.2021, 0.7062, 0.3169), (-0.2314, 1.05, -1.215), (-0.2021, 1.347, 0.3323), (-0.2314, 1.808, -1.235), (0.2021, 0.7062, 0.3169), (0.2314, 1.05, -1.215), (0.2021, 1.347, 0.3323), (0.2314, 1.808, -1.235), (0.2314, 1.014, -1.235), (0.2314, 1.84, -1.289), (0.2314, 1.05, -1.215), (0.2314, 1.808, -1.235), (-0.2314, 1.866, -1.378), (-0.2314, 1.028, -1.334), (0.2314, 1.866, -1.378), (0.2314, 1.028, -1.334)], [], [(10, 6, 4, 8), (9, 2, 12, 14), (0, 5, 7, 1), (2, 0, 17, 19), (1, 7, 11, 3), (4, 6, 7, 5), (6, 10, 11, 7), (10, 8, 9, 11), (8, 4, 5, 9), (2, 9, 5, 0), (13, 15, 14, 12), (3, 11, 15, 13), (2, 3, 13, 12), (11, 9, 14, 15), (16, 18, 19, 17), (1, 3, 18, 16), (3, 2, 19, 18), (0, 1, 16, 17)])
me_cube_003.polygons.foreach_set('use_smooth', [True] * 18)
_uv = me_cube_003.uv_layers.new(name='UVMap')
_uv.uv.foreach_set('vector', [0.6409, 0.5116, 0.8591, 0.5116, 0.8591, 0.7384, 0.6409, 0.7384, 0.5442, 0.75, 0.375, 0.75, 0.375, 0.75, 0.5442, 0.75, 0.375, 0.0, 0.5442, 0.0, 0.5619, 0.25, 0.375, 0.25, 0.375, 0.75, 0.375, 1.0, 0.375, 1.0, 0.375, 0.75, 0.375, 0.25, 0.5619, 0.25, 0.5619, 0.5, 0.375, 0.5, 0.8591, 0.7384, 0.8591, 0.5116, 0.875, 0.5, 0.875, 0.7484, 0.8591, 0.5116, 0.6409, 0.5116, 0.625, 0.5, 0.875, 0.5, 0.6409, 0.5116, 0.6409, 0.7384, 0.5442, 0.75, 0.5619, 0.5, 0.6409, 0.7384, 0.8591, 0.7384, 0.875, 0.75, 0.625, 0.75, 0.375, 0.75, 0.5442, 0.75, 0.5442, 1.0, 0.375, 1.0, 0.375, 0.5, 0.5619, 0.5, 0.5442, 0.75, 0.375, 0.75, 0.375, 0.5, 0.5619, 0.5, 0.5619, 0.5, 0.375, 0.5, 0.375, 0.75, 0.375, 0.5, 0.375, 0.5, 0.375, 0.75, 0.5619, 0.5, 0.5442, 0.75, 0.5442, 0.75, 0.5619, 0.5, 0.125, 0.5, 0.375, 0.5, 0.375, 0.75, 0.125, 0.75, 0.375, 0.25, 0.375, 0.5, 0.375, 0.5, 0.375, 0.25, 0.375, 0.5, 0.375, 0.75, 0.375, 0.75, 0.375, 0.5, 0.375, 0.0, 0.375, 0.25, 0.375, 0.25, 0.375, 0.0])
me_cube_003.materials.append(mat_handgun_material_1)
me_cube_003.update()

# ---- objects
ob_base = bpy.data.objects.new('Base', me_cube)
ob_trigger = bpy.data.objects.new('Trigger', me_cube_001)
ob_slide = bpy.data.objects.new('Slide', me_cube_002)
ob_muzzle = bpy.data.objects.new('Muzzle', me_cylinder_001)
ob_magazine = bpy.data.objects.new('Magazine', me_cube_003)

# ---- transforms, parenting, visibility, modifiers, constraints
ob_base.location = (0.0, 0.0, 0.0)
ob_base.lock_rotations_4d = False
ob_base.empty_display_type = 'ARROWS'
ob_base.lineart.crease_threshold = 0.0
ob_trigger.location = (0.0, 0.0, 0.0)
ob_slide.location = (0.0, 0.0, 0.0)
ob_muzzle.location = (0.0, 0.0, 0.0)
ob_magazine.location = (0.0, 0.0, 0.0)

# ---- collection membership
col_handgun.objects.link(ob_base)
col_handgun.objects.link(ob_trigger)
col_handgun.objects.link(ob_slide)
col_handgun.objects.link(ob_muzzle)
col_handgun.objects.link(ob_magazine)

# ---- scene / render settings (as saved in the file)
scene.frame_start = 1; scene.frame_end = 250; scene.frame_set(1)
scene.render.engine = 'BLENDER_EEVEE_NEXT'
scene.cycles.sampling_pattern = 'TABULATED_SOBOL'
scene.eevee.ray_tracing_options.trace_max_roughness = 0.0
bpy.context.view_layer.update()

# ---- added for rendering (the .blend has no active camera and no usable light): camera, sun
cam_auto = bpy.data.cameras.new('AutoCamera')
cam_auto.lens = 50.0
cam_auto.sensor_width = 36.0
cam_auto.clip_end = 1000.0
ob_auto_camera = bpy.data.objects.new('AutoCamera', cam_auto)
scene.collection.objects.link(ob_auto_camera)
ob_auto_camera.location = (4.76941, -5.71445, 3.92008)
ob_auto_camera.rotation_euler = (1.09748, -7.21219e-08, 0.694738)
scene.camera = ob_auto_camera
light_auto_sun = bpy.data.lights.new('AutoSun', 'SUN')
light_auto_sun.energy = 3.0
light_auto_sun.angle = 0.0523599
ob_auto_sun = bpy.data.objects.new('AutoSun', light_auto_sun)
scene.collection.objects.link(ob_auto_sun)
ob_auto_sun.rotation_euler = (0.872665, 0.174533, 0.523599)
bpy.context.view_layer.update()
